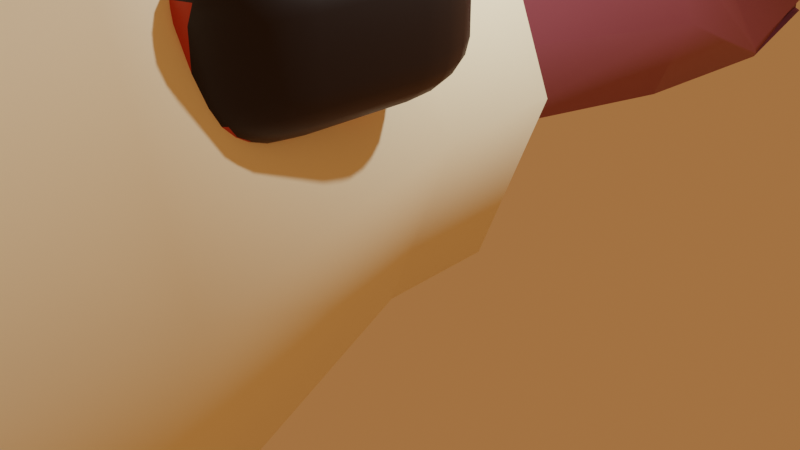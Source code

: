 # Source: bird.blend  (saved by Blender 3.4.6; exported with 4.5.12 LTS)
import bpy
from mathutils import Matrix  # noqa: F401  (used for matrix-valued properties, if any)

bpy.ops.wm.read_factory_settings(use_empty=True)
scene = bpy.context.scene
scene.name = 'Scene'

# ---- collections
col_collection = bpy.data.collections.new('Collection'); scene.collection.children.link(col_collection)

# ---- materials (node trees are filled in below, after node groups)
mat_material_002 = bpy.data.materials.new('Material.002')
mat_material_002.use_transparent_shadow = False
mat_material_001 = bpy.data.materials.new('Material.001')
mat_material_001.use_transparent_shadow = False
mat_material = bpy.data.materials.new('Material')
mat_material.use_transparent_shadow = False
mat_material_003 = bpy.data.materials.new('Material.003')
mat_material_003.use_transparent_shadow = False

# ---- material node trees
mat_material_002.use_nodes = True; mat_material_002.node_tree.nodes.clear()
_N = mat_material_002.node_tree.nodes; _L = mat_material_002.node_tree.links
n0 = _N.new('ShaderNodeBsdfPrincipled'); n0.name = 'Principled BSDF'; n0.location = (10, 300)
n0.distribution = 'GGX'
n0.subsurface_method = 'RANDOM_WALK_SKIN'
n0.inputs[0].default_value = (0.4543, 0.04036, 0.0, 1.0)
n0.inputs[3].default_value = 1.45
n0.inputs[27].default_value = (0.0, 0.0, 0.0, 1.0)
n0.inputs[28].default_value = 1.0
n1 = _N.new('ShaderNodeOutputMaterial'); n1.name = 'Material Output'; n1.location = (300, 300)
_L.new(n0.outputs[0], n1.inputs[0])
n1.is_active_output = True
mat_material_001.use_nodes = True; mat_material_001.node_tree.nodes.clear()
_N = mat_material_001.node_tree.nodes; _L = mat_material_001.node_tree.links
n0 = _N.new('ShaderNodeBsdfPrincipled'); n0.name = 'Principled BSDF'; n0.location = (10, 300)
n0.distribution = 'GGX'
n0.subsurface_method = 'RANDOM_WALK_SKIN'
n0.inputs[0].default_value = (0.0, 0.0, 0.0, 1.0)
n0.inputs[3].default_value = 1.45
n0.inputs[27].default_value = (0.0, 0.0, 0.0, 1.0)
n0.inputs[28].default_value = 1.0
n1 = _N.new('ShaderNodeOutputMaterial'); n1.name = 'Material Output'; n1.location = (300, 300)
_L.new(n0.outputs[0], n1.inputs[0])
n1.is_active_output = True
mat_material.use_nodes = True; mat_material.node_tree.nodes.clear()
_N = mat_material.node_tree.nodes; _L = mat_material.node_tree.links
n0 = _N.new('ShaderNodeBsdfPrincipled'); n0.name = 'Principled BSDF'; n0.location = (10, 300)
n0.distribution = 'GGX'
n0.subsurface_method = 'RANDOM_WALK_SKIN'
n0.inputs[0].default_value = (0.2476, 0.05926, 0.08179, 1.0)
n0.inputs[3].default_value = 1.45
n0.inputs[27].default_value = (0.0, 0.0, 0.0, 1.0)
n0.inputs[28].default_value = 1.0
n1 = _N.new('ShaderNodeOutputMaterial'); n1.name = 'Material Output'; n1.location = (300, 300)
_L.new(n0.outputs[0], n1.inputs[0])
n1.is_active_output = True
mat_material_003.use_nodes = True; mat_material_003.node_tree.nodes.clear()
_N = mat_material_003.node_tree.nodes; _L = mat_material_003.node_tree.links
n0 = _N.new('ShaderNodeBsdfPrincipled'); n0.name = 'Principled BSDF'; n0.location = (10, 300)
n0.distribution = 'GGX'
n0.subsurface_method = 'RANDOM_WALK_SKIN'
n0.inputs[0].default_value = (1.0, 0.9431, 0.6747, 1.0)
n0.inputs[3].default_value = 1.45
n0.inputs[27].default_value = (0.0, 0.0, 0.0, 1.0)
n0.inputs[28].default_value = 1.0
n1 = _N.new('ShaderNodeOutputMaterial'); n1.name = 'Material Output'; n1.location = (300, 300)
_L.new(n0.outputs[0], n1.inputs[0])
n1.is_active_output = True

# ---- world
world_world = bpy.data.worlds.new('World'); scene.world = world_world
world_world.use_nodes = True; world_world.node_tree.nodes.clear()
_N = world_world.node_tree.nodes; _L = world_world.node_tree.links
n0 = _N.new('ShaderNodeBackground'); n0.name = 'Background'; n0.location = (10, 300)
n0.inputs[0].default_value = (0.3694, 0.1383, 0.04506, 1.0)
n1 = _N.new('ShaderNodeOutputWorld'); n1.name = 'World Output'; n1.location = (300, 300)
_L.new(n0.outputs[0], n1.inputs[0])
n1.is_active_output = True
world_world.use_sun_shadow = False
world_world.sun_shadow_jitter_overblur = 0.0

# ---- cameras
cam_camera = bpy.data.cameras.new('Camera')
cam_camera.clip_end = 100.0
cam_camera.ortho_scale = 7.314

# ---- lights
light_light = bpy.data.lights.new('Light', 'POINT')
light_light.transmission_factor = 0.0
light_light.energy = 1000.0
light_light.shadow_soft_size = 0.1
light_light.shadow_maximum_resolution = 0.006
light_light.use_absolute_resolution = True

# ---- meshes
me_cylinder = bpy.data.meshes.new('Cylinder')
me_cylinder.from_pydata([(-0.0117, 0.9047, -1.124), (-0.00775, 1.126, 0.726), (0.5896, 0.392, -0.3117), (0.5936, 0.6129, 1.538), (0.8343, -0.1988, -0.3117), (0.8383, 0.02214, 1.538), (0.5896, -0.7896, -0.3117), (0.5936, -0.5687, 1.538), (-0.0117, -0.7663, -1.124), (-0.00775, -0.5454, 0.726), (-0.6025, -0.5216, -1.124), (-0.5986, -0.3006, 0.726), (-0.8472, 0.0692, -1.124), (-0.8433, 0.2902, 0.726), (-0.6025, 0.66, -1.124), (-0.5986, 0.881, 0.726), (0.2036, -0.6567, -3.147), (0.2548, -0.9416, -2.335), (0.2716, -0.9822, -2.335), (0.2548, -1.023, -2.335), (0.2036, -0.7716, -3.147), (0.163, -0.7548, -3.147), (0.1462, -0.7142, -3.147), (0.163, -0.6735, -3.147), (-0.007655, 1.81, 1.234), (1.077, 1.097, 2.095), (1.522, 0.02214, 2.095), (1.077, -1.052, 2.095), (-0.00775, -1.229, 1.283), (-1.082, -0.7844, 1.283), (-1.527, 0.2902, 1.283), (-1.082, 1.365, 1.283), (-0.06933, 2.459, 4.781), (1.59, 1.772, 4.781), (2.277, 0.1127, 4.781), (1.59, -1.546, 4.781), (-0.06933, -2.234, 4.781), (-1.728, -1.546, 4.781), (-2.416, 0.1127, 4.781), (-1.728, 1.772, 4.781), (-0.03064, 2.082, 6.268), (1.336, 1.516, 6.268), (1.902, 0.1495, 6.268), (1.336, -1.217, 6.268), (-0.03064, -1.783, 6.268), (-1.397, -1.217, 6.268), (-1.963, 0.1495, 6.268), (-1.397, 1.516, 6.268), (0.002748, 3.328, 7.532), (2.34, 2.36, 7.532), (3.309, 0.02214, 7.532), (2.34, -2.315, 7.532), (0.002748, -3.284, 7.532), (-2.335, -2.315, 7.532), (-3.303, 0.02214, 7.532), (-2.335, 2.36, 7.532), (0.002748, 3.328, 15.68), (2.34, 2.36, 15.68), (3.309, 0.02214, 15.68), (2.34, -2.315, 15.68), (0.002748, -3.284, 15.68), (-2.335, -2.315, 15.68), (-3.303, 0.02214, 15.68), (-2.335, 2.36, 15.68), (0.002748, 1.796, 19.68), (1.257, 1.276, 19.68), (1.777, 0.02214, 19.68), (1.257, -1.232, 19.68), (0.002748, -1.752, 19.68), (-1.252, -1.232, 19.68), (-1.771, 0.02214, 19.68), (-1.252, 1.276, 19.68), (0.002748, 0.5185, 21.78), (0.6421, 0.3731, 21.78), (0.9069, 0.02214, 21.78), (0.6421, -0.3288, 21.78), (0.002748, -0.4742, 21.78), (-0.6366, -0.3288, 21.78), (-0.9014, 0.02214, 21.78), (-0.6366, 0.3731, 21.78), (0.1757, 0.6265, 24.4), (0.815, 0.4812, 24.4), (1.08, 0.1302, 24.4), (0.815, -0.2208, 24.4), (0.1757, -0.3662, 24.4), (-0.4636, -0.2208, 24.4), (-0.7285, 0.1302, 24.4), (-0.4636, 0.4812, 24.4), (0.4, 1.163, 26.36), (1.58, 0.8949, 26.36), (2.068, 0.2472, 26.36), (1.58, -0.4005, 26.36), (0.4, -0.6688, 26.36), (-0.08886, 0.9778, 28.01), (-1.268, 0.2472, 26.36), (-0.7798, 0.8949, 26.36), (0.5139, 1.436, 28.91), (1.694, 1.168, 28.91), (2.182, 0.52, 28.91), (1.694, -0.1277, 28.91), (0.5139, -0.396, 28.91), (-0.6659, -0.1277, 28.91), (-1.155, 0.52, 28.91), (-0.6659, 1.168, 28.91), (-1.493, 0.2769, 2.017), (-1.048, 1.351, 2.017), (0.02629, -1.243, 2.017), (-1.048, -0.7977, 2.017), (1.556, 0.008823, 2.829), (1.111, -1.066, 2.829), (0.02634, 1.797, 1.993), (1.111, 1.083, 2.829), (13.69, 3.257, 8.267), (13.03, 4.845, 8.267), (-13.41, 4.616, 9.065), (-13.88, 3.486, 9.065), (13.69, 3.257, 13.8), (13.03, 4.845, 13.8), (-13.41, 4.616, 13.0), (-13.88, 3.486, 13.0), (16.93, 4.985, 9.414), (16.54, 5.914, 9.414), (-16.88, 5.78, 9.881), (-17.15, 5.119, 9.881), (16.93, 4.985, 12.65), (16.54, 5.914, 12.65), (-16.88, 5.78, 12.19), (-17.15, 5.119, 12.19), (19.66, 6.426, 10.34), (19.49, 6.824, 10.34), (-19.8, 6.766, 10.54), (-19.91, 6.484, 10.54), (19.66, 6.426, 11.73), (19.49, 6.824, 11.73), (-19.8, 6.766, 11.53), (-19.91, 6.484, 11.53), (-1.967, 0.4468, 3.764), (-1.967, 0.6893, 4.207), (-2.239, 0.6893, 3.764), (-1.967, 0.4587, 3.901), (-1.967, 0.4931, 4.024), (-2.051, 0.4587, 3.764), (-2.054, 0.4727, 3.905), (-2.051, 0.5052, 4.018), (-2.127, 0.4931, 3.764), (-2.123, 0.5054, 3.9), (-2.111, 0.5284, 3.998), (-2.051, 0.6893, 4.185), (-2.127, 0.6893, 4.122), (-1.967, 0.6144, 4.185), (-2.054, 0.6124, 4.16), (-2.123, 0.6149, 4.1), (-1.967, 0.5468, 4.122), (-2.051, 0.55, 4.1), (-2.111, 0.561, 4.058), (-2.225, 0.6144, 3.764), (-2.187, 0.5468, 3.764), (-2.225, 0.6893, 3.901), (-2.21, 0.6119, 3.904), (-2.173, 0.5501, 3.9), (-2.187, 0.6893, 4.024), (-2.173, 0.6147, 4.019), (-2.147, 0.561, 3.998), (-1.967, 0.9758, 4.207), (-1.967, 1.218, 3.764), (-2.239, 0.9758, 3.764), (-1.967, 1.051, 4.185), (-1.967, 1.118, 4.122), (-2.051, 0.9758, 4.185), (-2.054, 1.053, 4.16), (-2.051, 1.115, 4.1), (-2.127, 0.9758, 4.122), (-2.123, 1.05, 4.1), (-2.111, 1.104, 4.058), (-2.051, 1.206, 3.764), (-2.127, 1.172, 3.764), (-1.967, 1.206, 3.901), (-2.054, 1.192, 3.904), (-2.123, 1.16, 3.9), (-1.967, 1.172, 4.024), (-2.051, 1.16, 4.019), (-2.111, 1.137, 3.998), (-2.225, 0.9758, 3.901), (-2.187, 0.9758, 4.024), (-2.225, 1.051, 3.764), (-2.21, 1.053, 3.905), (-2.173, 1.05, 4.018), (-2.187, 1.118, 3.764), (-2.173, 1.115, 3.9), (-2.147, 1.104, 3.998), (-1.967, 0.4468, 3.241), (-2.239, 0.6893, 3.241), (-1.967, 0.6893, 2.798), (-2.051, 0.4587, 3.241), (-2.127, 0.4931, 3.241), (-1.967, 0.4587, 3.104), (-2.054, 0.4727, 3.1), (-2.123, 0.5052, 3.105), (-1.967, 0.4931, 2.98), (-2.051, 0.5054, 2.986), (-2.111, 0.5284, 3.006), (-2.225, 0.6893, 3.104), (-2.187, 0.6893, 2.98), (-2.225, 0.6144, 3.241), (-2.21, 0.6124, 3.099), (-2.173, 0.6149, 2.986), (-2.187, 0.5468, 3.241), (-2.173, 0.55, 3.104), (-2.147, 0.561, 3.006), (-1.967, 0.6144, 2.819), (-1.967, 0.5468, 2.882), (-2.051, 0.6893, 2.819), (-2.054, 0.6119, 2.845), (-2.051, 0.5501, 2.904), (-2.127, 0.6893, 2.882), (-2.123, 0.6147, 2.905), (-2.111, 0.561, 2.947), (-1.967, 1.218, 3.241), (-1.967, 0.9758, 2.798), (-2.239, 0.9758, 3.241), (-1.967, 1.206, 3.104), (-1.967, 1.172, 2.98), (-2.051, 1.206, 3.241), (-2.054, 1.192, 3.099), (-2.051, 1.16, 2.986), (-2.127, 1.172, 3.241), (-2.123, 1.16, 3.104), (-2.111, 1.137, 3.006), (-2.051, 0.9758, 2.819), (-2.127, 0.9758, 2.882), (-1.967, 1.051, 2.819), (-2.054, 1.053, 2.845), (-2.123, 1.05, 2.904), (-1.967, 1.118, 2.882), (-2.051, 1.115, 2.905), (-2.111, 1.104, 2.947), (-2.225, 1.051, 3.241), (-2.187, 1.118, 3.241), (-2.225, 0.9758, 3.104), (-2.21, 1.053, 3.1), (-2.173, 1.115, 3.105), (-2.187, 0.9758, 2.98), (-2.173, 1.05, 2.986), (-2.147, 1.104, 3.006), (-1.647, 0.4468, 3.764), (-1.376, 0.6893, 3.764), (-1.647, 0.6893, 4.207), (-1.563, 0.4587, 3.764), (-1.488, 0.4931, 3.764), (-1.647, 0.4587, 3.901), (-1.56, 0.4727, 3.904), (-1.491, 0.5052, 3.9), (-1.647, 0.4931, 4.024), (-1.564, 0.5054, 4.019), (-1.503, 0.5284, 3.998), (-1.389, 0.6893, 3.901), (-1.428, 0.6893, 4.024), (-1.389, 0.6144, 3.764), (-1.405, 0.6124, 3.905), (-1.441, 0.6149, 4.018), (-1.428, 0.5468, 3.764), (-1.441, 0.55, 3.9), (-1.467, 0.561, 3.998), (-1.647, 0.6144, 4.185), (-1.647, 0.5468, 4.122), (-1.563, 0.6893, 4.185), (-1.561, 0.6119, 4.16), (-1.564, 0.5501, 4.1), (-1.488, 0.6893, 4.122), (-1.491, 0.6147, 4.1), (-1.503, 0.561, 4.058), (-1.647, 1.218, 3.764), (-1.647, 0.9758, 4.207), (-1.376, 0.9758, 3.764), (-1.647, 1.206, 3.901), (-1.647, 1.172, 4.024), (-1.563, 1.206, 3.764), (-1.561, 1.192, 3.905), (-1.564, 1.16, 4.018), (-1.488, 1.172, 3.764), (-1.491, 1.16, 3.9), (-1.503, 1.137, 3.998), (-1.563, 0.9758, 4.185), (-1.488, 0.9758, 4.122), (-1.647, 1.051, 4.185), (-1.56, 1.053, 4.16), (-1.491, 1.05, 4.1), (-1.647, 1.118, 4.122), (-1.564, 1.115, 4.1), (-1.503, 1.104, 4.058), (-1.389, 1.051, 3.764), (-1.428, 1.118, 3.764), (-1.389, 0.9758, 3.901), (-1.405, 1.053, 3.904), (-1.441, 1.115, 3.9), (-1.428, 0.9758, 4.024), (-1.441, 1.05, 4.019), (-1.467, 1.104, 3.998), (-1.647, 0.4468, 3.241), (-1.647, 0.6893, 2.798), (-1.376, 0.6893, 3.241), (-1.647, 0.4587, 3.104), (-1.647, 0.4931, 2.98), (-1.563, 0.4587, 3.241), (-1.561, 0.4727, 3.099), (-1.564, 0.5052, 2.986), (-1.488, 0.4931, 3.241), (-1.491, 0.5054, 3.104), (-1.503, 0.5284, 3.006), (-1.563, 0.6893, 2.819), (-1.488, 0.6893, 2.882), (-1.647, 0.6144, 2.819), (-1.56, 0.6124, 2.845), (-1.491, 0.6149, 2.904), (-1.647, 0.5468, 2.882), (-1.564, 0.55, 2.905), (-1.503, 0.561, 2.947), (-1.389, 0.6144, 3.241), (-1.428, 0.5468, 3.241), (-1.389, 0.6893, 3.104), (-1.405, 0.6119, 3.1), (-1.441, 0.5501, 3.105), (-1.428, 0.6893, 2.98), (-1.441, 0.6147, 2.986), (-1.467, 0.561, 3.006), (-1.647, 1.218, 3.241), (-1.376, 0.9758, 3.241), (-1.647, 0.9758, 2.798), (-1.563, 1.206, 3.241), (-1.488, 1.172, 3.241), (-1.647, 1.206, 3.104), (-1.56, 1.192, 3.1), (-1.491, 1.16, 3.105), (-1.647, 1.172, 2.98), (-1.564, 1.16, 2.986), (-1.503, 1.137, 3.006), (-1.389, 0.9758, 3.104), (-1.428, 0.9758, 2.98), (-1.389, 1.051, 3.241), (-1.405, 1.053, 3.099), (-1.441, 1.05, 2.986), (-1.428, 1.118, 3.241), (-1.441, 1.115, 3.104), (-1.467, 1.104, 3.006), (-1.647, 1.051, 2.819), (-1.647, 1.118, 2.882), (-1.563, 0.9758, 2.819), (-1.561, 1.053, 2.845), (-1.564, 1.115, 2.904), (-1.488, 0.9758, 2.882), (-1.491, 1.05, 2.905), (-1.503, 1.104, 2.947), (1.464, 0.4285, 4.035), (1.464, 0.671, 4.478), (1.193, 0.671, 4.035), (1.464, 0.4403, 4.172), (1.464, 0.4748, 4.295), (1.38, 0.4403, 4.035), (1.378, 0.4544, 4.176), (1.381, 0.4869, 4.289), (1.305, 0.4748, 4.035), (1.308, 0.4871, 4.171), (1.321, 0.5101, 4.269), (1.38, 0.671, 4.456), (1.305, 0.671, 4.393), (1.464, 0.596, 4.456), (1.378, 0.594, 4.431), (1.308, 0.5965, 4.371), (1.464, 0.5285, 4.393), (1.381, 0.5316, 4.371), (1.321, 0.5427, 4.329), (1.206, 0.596, 4.035), (1.245, 0.5285, 4.035), (1.206, 0.671, 4.172), (1.222, 0.5936, 4.176), (1.258, 0.5317, 4.171), (1.245, 0.671, 4.295), (1.258, 0.5963, 4.29), (1.284, 0.5427, 4.269), (1.464, 0.9575, 4.478), (1.464, 1.2, 4.035), (1.193, 0.9575, 4.035), (1.464, 1.032, 4.456), (1.464, 1.1, 4.393), (1.38, 0.9575, 4.456), (1.378, 1.035, 4.431), (1.381, 1.097, 4.371), (1.305, 0.9575, 4.393), (1.308, 1.032, 4.371), (1.321, 1.086, 4.329), (1.38, 1.188, 4.035), (1.305, 1.154, 4.035), (1.464, 1.188, 4.172), (1.378, 1.174, 4.176), (1.308, 1.142, 4.171), (1.464, 1.154, 4.295), (1.381, 1.141, 4.29), (1.321, 1.118, 4.269), (1.206, 0.9575, 4.172), (1.245, 0.9575, 4.295), (1.206, 1.032, 4.035), (1.222, 1.034, 4.176), (1.258, 1.032, 4.289), (1.245, 1.1, 4.035), (1.258, 1.097, 4.171), (1.284, 1.086, 4.269), (1.464, 0.4285, 3.512), (1.193, 0.671, 3.512), (1.464, 0.671, 3.069), (1.38, 0.4403, 3.512), (1.305, 0.4748, 3.512), (1.464, 0.4403, 3.375), (1.378, 0.4544, 3.371), (1.308, 0.4869, 3.376), (1.464, 0.4748, 3.251), (1.381, 0.4871, 3.257), (1.321, 0.5101, 3.277), (1.206, 0.671, 3.375), (1.245, 0.671, 3.251), (1.206, 0.596, 3.512), (1.222, 0.594, 3.37), (1.258, 0.5965, 3.257), (1.245, 0.5285, 3.512), (1.258, 0.5316, 3.375), (1.284, 0.5427, 3.277), (1.464, 0.596, 3.09), (1.464, 0.5285, 3.153), (1.38, 0.671, 3.09), (1.378, 0.5936, 3.116), (1.381, 0.5317, 3.175), (1.305, 0.671, 3.153), (1.308, 0.5963, 3.176), (1.321, 0.5427, 3.218), (1.464, 1.2, 3.512), (1.464, 0.9575, 3.069), (1.193, 0.9575, 3.512), (1.464, 1.188, 3.375), (1.464, 1.154, 3.251), (1.38, 1.188, 3.512), (1.378, 1.174, 3.37), (1.381, 1.142, 3.257), (1.305, 1.154, 3.512), (1.308, 1.141, 3.375), (1.321, 1.118, 3.277), (1.38, 0.9575, 3.09), (1.305, 0.9575, 3.153), (1.464, 1.032, 3.09), (1.378, 1.034, 3.116), (1.308, 1.032, 3.175), (1.464, 1.1, 3.153), (1.381, 1.097, 3.176), (1.321, 1.086, 3.218), (1.206, 1.032, 3.512), (1.245, 1.1, 3.512), (1.206, 0.9575, 3.375), (1.222, 1.035, 3.371), (1.258, 1.097, 3.376), (1.245, 0.9575, 3.251), (1.258, 1.032, 3.257), (1.284, 1.086, 3.277), (1.785, 0.4285, 4.035), (2.056, 0.671, 4.035), (1.785, 0.671, 4.478), (1.868, 0.4403, 4.035), (1.944, 0.4748, 4.035), (1.785, 0.4403, 4.172), (1.871, 0.4544, 4.176), (1.94, 0.4869, 4.171), (1.785, 0.4748, 4.295), (1.868, 0.4871, 4.29), (1.928, 0.5101, 4.269), (2.043, 0.671, 4.172), (2.004, 0.671, 4.295), (2.043, 0.596, 4.035), (2.027, 0.594, 4.176), (1.991, 0.5965, 4.289), (2.004, 0.5285, 4.035), (1.99, 0.5316, 4.171), (1.965, 0.5427, 4.269), (1.785, 0.596, 4.456), (1.785, 0.5285, 4.393), (1.868, 0.671, 4.456), (1.871, 0.5936, 4.431), (1.868, 0.5317, 4.371), (1.944, 0.671, 4.393), (1.941, 0.5963, 4.371), (1.928, 0.5427, 4.329), (1.785, 1.2, 4.035), (1.785, 0.9575, 4.478), (2.056, 0.9575, 4.035), (1.785, 1.188, 4.172), (1.785, 1.154, 4.295), (1.868, 1.188, 4.035), (1.871, 1.174, 4.176), (1.868, 1.142, 4.289), (1.944, 1.154, 4.035), (1.941, 1.141, 4.171), (1.928, 1.118, 4.269), (1.868, 0.9575, 4.456), (1.944, 0.9575, 4.393), (1.785, 1.032, 4.456), (1.871, 1.034, 4.431), (1.94, 1.032, 4.371), (1.785, 1.1, 4.393), (1.868, 1.097, 4.371), (1.928, 1.086, 4.329), (2.043, 1.032, 4.035), (2.004, 1.1, 4.035), (2.043, 0.9575, 4.172), (2.027, 1.035, 4.176), (1.991, 1.097, 4.171), (2.004, 0.9575, 4.295), (1.99, 1.032, 4.29), (1.965, 1.086, 4.269), (1.785, 0.4285, 3.512), (1.785, 0.671, 3.069), (2.056, 0.671, 3.512), (1.785, 0.4403, 3.375), (1.785, 0.4748, 3.251), (1.868, 0.4403, 3.512), (1.871, 0.4544, 3.37), (1.868, 0.4869, 3.257), (1.944, 0.4748, 3.512), (1.941, 0.4871, 3.375), (1.928, 0.5101, 3.277), (1.868, 0.671, 3.09), (1.944, 0.671, 3.153), (1.785, 0.596, 3.09), (1.871, 0.594, 3.116), (1.94, 0.5965, 3.175), (1.785, 0.5285, 3.153), (1.868, 0.5316, 3.176), (1.928, 0.5427, 3.218), (2.043, 0.596, 3.512), (2.004, 0.5285, 3.512), (2.043, 0.671, 3.375), (2.027, 0.5936, 3.371), (1.991, 0.5317, 3.376), (2.004, 0.671, 3.251), (1.99, 0.5963, 3.257), (1.965, 0.5427, 3.277), (1.785, 1.2, 3.512), (2.056, 0.9575, 3.512), (1.785, 0.9575, 3.069), (1.868, 1.188, 3.512), (1.944, 1.154, 3.512), (1.785, 1.188, 3.375), (1.871, 1.174, 3.371), (1.94, 1.142, 3.376), (1.785, 1.154, 3.251), (1.868, 1.141, 3.257), (1.928, 1.118, 3.277), (2.043, 0.9575, 3.375), (2.004, 0.9575, 3.251), (2.043, 1.032, 3.512), (2.027, 1.034, 3.37), (1.991, 1.032, 3.257), (2.004, 1.1, 3.512), (1.99, 1.097, 3.375), (1.965, 1.086, 3.277), (1.785, 1.032, 3.09), (1.785, 1.1, 3.153), (1.868, 0.9575, 3.09), (1.871, 1.035, 3.116), (1.868, 1.097, 3.175), (1.944, 0.9575, 3.153), (1.941, 1.032, 3.176), (1.928, 1.086, 3.218)], [], [(0, 1, 3, 2), (2, 3, 5, 4), (4, 5, 7, 6), (6, 7, 9, 8), (8, 9, 11, 10), (10, 11, 13, 12), (9, 7, 27, 28), (12, 13, 15, 14), (14, 15, 1, 0), (8, 10, 21, 20), (16, 17, 18, 19, 20, 21, 22, 23), (14, 0, 16, 23), (0, 2, 17, 16), (4, 6, 19, 18), (10, 12, 22, 21), (6, 8, 20, 19), (12, 14, 23, 22), (2, 4, 18, 17), (105, 104, 38, 39), (15, 13, 30, 31), (5, 3, 25, 26), (11, 9, 28, 29), (1, 15, 31, 24), (3, 1, 24, 25), (7, 5, 26, 27), (13, 11, 29, 30), (32, 39, 47, 40), (107, 106, 36, 37), (109, 108, 34, 35), (111, 110, 32, 33), (110, 105, 39, 32), (104, 107, 37, 38), (106, 109, 35, 36), (108, 111, 33, 34), (46, 45, 53, 54), (38, 37, 45, 46), (36, 35, 43, 44), (34, 33, 41, 42), (39, 38, 46, 47), (37, 36, 44, 45), (35, 34, 42, 43), (33, 32, 40, 41), (49, 57, 117, 113), (44, 43, 51, 52), (42, 41, 49, 50), (47, 46, 54, 55), (45, 44, 52, 53), (43, 42, 50, 51), (41, 40, 48, 49), (40, 47, 55, 48), (60, 59, 67, 68), (53, 52, 60, 61), (51, 50, 58, 59), (49, 48, 56, 57), (48, 55, 63, 56), (54, 53, 61, 62), (52, 51, 59, 60), (62, 63, 118, 119), (71, 70, 78, 79), (58, 57, 65, 66), (63, 62, 70, 71), (61, 60, 68, 69), (59, 58, 66, 67), (57, 56, 64, 65), (56, 63, 71, 64), (62, 61, 69, 70), (73, 72, 80, 81), (69, 68, 76, 77), (67, 66, 74, 75), (65, 64, 72, 73), (64, 71, 79, 72), (70, 69, 77, 78), (68, 67, 75, 76), (66, 65, 73, 74), (72, 79, 87, 80), (78, 77, 85, 86), (76, 75, 83, 84), (74, 73, 81, 82), (79, 78, 86, 87), (77, 76, 84, 85), (75, 74, 82, 83), (84, 83, 91, 92), (82, 81, 89, 90), (87, 86, 94, 95), (85, 84, 92, 93), (83, 82, 90, 91), (81, 80, 88, 89), (80, 87, 95, 88), (86, 85, 93, 94), (88, 95, 103, 96), (94, 93, 101, 102), (92, 91, 99, 100), (90, 89, 97, 98), (95, 94, 102, 103), (93, 92, 100, 101), (91, 90, 98, 99), (89, 88, 96, 97), (26, 25, 111, 108), (28, 27, 109, 106), (30, 29, 107, 104), (24, 31, 105, 110), (25, 24, 110, 111), (27, 26, 108, 109), (29, 28, 106, 107), (31, 30, 104, 105), (119, 118, 126, 127), (118, 114, 122, 126), (63, 55, 114, 118), (50, 49, 113, 112), (58, 50, 112, 116), (55, 54, 115, 114), (57, 58, 116, 117), (54, 62, 119, 115), (121, 125, 133, 129), (120, 121, 129, 128), (114, 115, 123, 122), (116, 112, 120, 124), (115, 119, 127, 123), (117, 116, 124, 125), (112, 113, 121, 120), (113, 117, 125, 121), (130, 131, 135, 134), (128, 129, 133, 132), (126, 122, 130, 134), (127, 126, 134, 135), (122, 123, 131, 130), (124, 120, 128, 132), (123, 127, 135, 131), (125, 124, 132, 133), (246, 272, 163, 137), (300, 326, 273, 245), (325, 217, 164, 271), (138, 165, 219, 191), (192, 218, 327, 299), (136, 139, 142, 141), (139, 140, 143, 142), (140, 152, 153, 143), (141, 142, 145, 144), (142, 143, 146, 145), (143, 153, 154, 146), (137, 147, 150, 149), (147, 148, 151, 150), (148, 160, 161, 151), (149, 150, 153, 152), (150, 151, 154, 153), (151, 161, 162, 154), (138, 155, 158, 157), (155, 156, 159, 158), (156, 144, 145, 159), (157, 158, 161, 160), (158, 159, 162, 161), (159, 145, 146, 162), (146, 154, 162), (163, 166, 169, 168), (166, 167, 170, 169), (167, 179, 180, 170), (168, 169, 172, 171), (169, 170, 173, 172), (170, 180, 181, 173), (164, 174, 177, 176), (174, 175, 178, 177), (175, 187, 188, 178), (176, 177, 180, 179), (177, 178, 181, 180), (178, 188, 189, 181), (165, 182, 185, 184), (182, 183, 186, 185), (183, 171, 172, 186), (184, 185, 188, 187), (185, 186, 189, 188), (186, 172, 173, 189), (173, 181, 189), (190, 193, 196, 195), (193, 194, 197, 196), (194, 206, 207, 197), (195, 196, 199, 198), (196, 197, 200, 199), (197, 207, 208, 200), (191, 201, 204, 203), (201, 202, 205, 204), (202, 214, 215, 205), (203, 204, 207, 206), (204, 205, 208, 207), (205, 215, 216, 208), (192, 209, 212, 211), (209, 210, 213, 212), (210, 198, 199, 213), (211, 212, 215, 214), (212, 213, 216, 215), (213, 199, 200, 216), (200, 208, 216), (217, 220, 223, 222), (220, 221, 224, 223), (221, 233, 234, 224), (222, 223, 226, 225), (223, 224, 227, 226), (224, 234, 235, 227), (218, 228, 231, 230), (228, 229, 232, 231), (229, 241, 242, 232), (230, 231, 234, 233), (231, 232, 235, 234), (232, 242, 243, 235), (219, 236, 239, 238), (236, 237, 240, 239), (237, 225, 226, 240), (238, 239, 242, 241), (239, 240, 243, 242), (240, 226, 227, 243), (227, 235, 243), (244, 247, 250, 249), (247, 248, 251, 250), (248, 260, 261, 251), (249, 250, 253, 252), (250, 251, 254, 253), (251, 261, 262, 254), (245, 255, 258, 257), (255, 256, 259, 258), (256, 268, 269, 259), (257, 258, 261, 260), (258, 259, 262, 261), (259, 269, 270, 262), (246, 263, 266, 265), (263, 264, 267, 266), (264, 252, 253, 267), (265, 266, 269, 268), (266, 267, 270, 269), (267, 253, 254, 270), (254, 262, 270), (271, 274, 277, 276), (274, 275, 278, 277), (275, 287, 288, 278), (276, 277, 280, 279), (277, 278, 281, 280), (278, 288, 289, 281), (272, 282, 285, 284), (282, 283, 286, 285), (283, 295, 296, 286), (284, 285, 288, 287), (285, 286, 289, 288), (286, 296, 297, 289), (273, 290, 293, 292), (290, 291, 294, 293), (291, 279, 280, 294), (292, 293, 296, 295), (293, 294, 297, 296), (294, 280, 281, 297), (281, 289, 297), (298, 301, 304, 303), (301, 302, 305, 304), (302, 314, 315, 305), (303, 304, 307, 306), (304, 305, 308, 307), (305, 315, 316, 308), (299, 309, 312, 311), (309, 310, 313, 312), (310, 322, 323, 313), (311, 312, 315, 314), (312, 313, 316, 315), (313, 323, 324, 316), (300, 317, 320, 319), (317, 318, 321, 320), (318, 306, 307, 321), (319, 320, 323, 322), (320, 321, 324, 323), (321, 307, 308, 324), (308, 316, 324), (325, 328, 331, 330), (328, 329, 332, 331), (329, 341, 342, 332), (330, 331, 334, 333), (331, 332, 335, 334), (332, 342, 343, 335), (326, 336, 339, 338), (336, 337, 340, 339), (337, 349, 350, 340), (338, 339, 342, 341), (339, 340, 343, 342), (340, 350, 351, 343), (327, 344, 347, 346), (344, 345, 348, 347), (345, 333, 334, 348), (346, 347, 350, 349), (347, 348, 351, 350), (348, 334, 335, 351), (335, 343, 351), (190, 136, 141, 193), (193, 141, 144, 194), (194, 144, 156, 206), (206, 156, 155, 203), (203, 155, 138, 191), (137, 163, 168, 147), (147, 168, 171, 148), (148, 171, 183, 160), (160, 183, 182, 157), (157, 182, 165, 138), (164, 217, 222, 174), (174, 222, 225, 175), (175, 225, 237, 187), (187, 237, 236, 184), (184, 236, 219, 165), (218, 192, 211, 228), (228, 211, 214, 229), (229, 214, 202, 241), (241, 202, 201, 238), (238, 201, 191, 219), (298, 190, 195, 301), (301, 195, 198, 302), (302, 198, 210, 314), (314, 210, 209, 311), (311, 209, 192, 299), (217, 325, 330, 220), (220, 330, 333, 221), (221, 333, 345, 233), (233, 345, 344, 230), (230, 344, 327, 218), (326, 300, 319, 336), (336, 319, 322, 337), (337, 322, 310, 349), (349, 310, 309, 346), (346, 309, 299, 327), (244, 298, 303, 247), (247, 303, 306, 248), (248, 306, 318, 260), (260, 318, 317, 257), (257, 317, 300, 245), (325, 271, 276, 328), (328, 276, 279, 329), (329, 279, 291, 341), (341, 291, 290, 338), (338, 290, 273, 326), (272, 246, 265, 282), (282, 265, 268, 283), (283, 268, 256, 295), (295, 256, 255, 292), (292, 255, 245, 273), (136, 244, 249, 139), (139, 249, 252, 140), (140, 252, 264, 152), (152, 264, 263, 149), (149, 263, 246, 137), (271, 164, 176, 274), (274, 176, 179, 275), (275, 179, 167, 287), (287, 167, 166, 284), (284, 166, 163, 272), (190, 298, 244, 136), (462, 488, 379, 353), (516, 542, 489, 461), (541, 433, 380, 487), (354, 381, 435, 407), (408, 434, 543, 515), (352, 355, 358, 357), (355, 356, 359, 358), (356, 368, 369, 359), (357, 358, 361, 360), (358, 359, 362, 361), (359, 369, 370, 362), (353, 363, 366, 365), (363, 364, 367, 366), (364, 376, 377, 367), (365, 366, 369, 368), (366, 367, 370, 369), (367, 377, 378, 370), (354, 371, 374, 373), (371, 372, 375, 374), (372, 360, 361, 375), (373, 374, 377, 376), (374, 375, 378, 377), (375, 361, 362, 378), (362, 370, 378), (379, 382, 385, 384), (382, 383, 386, 385), (383, 395, 396, 386), (384, 385, 388, 387), (385, 386, 389, 388), (386, 396, 397, 389), (380, 390, 393, 392), (390, 391, 394, 393), (391, 403, 404, 394), (392, 393, 396, 395), (393, 394, 397, 396), (394, 404, 405, 397), (381, 398, 401, 400), (398, 399, 402, 401), (399, 387, 388, 402), (400, 401, 404, 403), (401, 402, 405, 404), (402, 388, 389, 405), (389, 397, 405), (406, 409, 412, 411), (409, 410, 413, 412), (410, 422, 423, 413), (411, 412, 415, 414), (412, 413, 416, 415), (413, 423, 424, 416), (407, 417, 420, 419), (417, 418, 421, 420), (418, 430, 431, 421), (419, 420, 423, 422), (420, 421, 424, 423), (421, 431, 432, 424), (408, 425, 428, 427), (425, 426, 429, 428), (426, 414, 415, 429), (427, 428, 431, 430), (428, 429, 432, 431), (429, 415, 416, 432), (416, 424, 432), (433, 436, 439, 438), (436, 437, 440, 439), (437, 449, 450, 440), (438, 439, 442, 441), (439, 440, 443, 442), (440, 450, 451, 443), (434, 444, 447, 446), (444, 445, 448, 447), (445, 457, 458, 448), (446, 447, 450, 449), (447, 448, 451, 450), (448, 458, 459, 451), (435, 452, 455, 454), (452, 453, 456, 455), (453, 441, 442, 456), (454, 455, 458, 457), (455, 456, 459, 458), (456, 442, 443, 459), (443, 451, 459), (460, 463, 466, 465), (463, 464, 467, 466), (464, 476, 477, 467), (465, 466, 469, 468), (466, 467, 470, 469), (467, 477, 478, 470), (461, 471, 474, 473), (471, 472, 475, 474), (472, 484, 485, 475), (473, 474, 477, 476), (474, 475, 478, 477), (475, 485, 486, 478), (462, 479, 482, 481), (479, 480, 483, 482), (480, 468, 469, 483), (481, 482, 485, 484), (482, 483, 486, 485), (483, 469, 470, 486), (470, 478, 486), (487, 490, 493, 492), (490, 491, 494, 493), (491, 503, 504, 494), (492, 493, 496, 495), (493, 494, 497, 496), (494, 504, 505, 497), (488, 498, 501, 500), (498, 499, 502, 501), (499, 511, 512, 502), (500, 501, 504, 503), (501, 502, 505, 504), (502, 512, 513, 505), (489, 506, 509, 508), (506, 507, 510, 509), (507, 495, 496, 510), (508, 509, 512, 511), (509, 510, 513, 512), (510, 496, 497, 513), (497, 505, 513), (514, 517, 520, 519), (517, 518, 521, 520), (518, 530, 531, 521), (519, 520, 523, 522), (520, 521, 524, 523), (521, 531, 532, 524), (515, 525, 528, 527), (525, 526, 529, 528), (526, 538, 539, 529), (527, 528, 531, 530), (528, 529, 532, 531), (529, 539, 540, 532), (516, 533, 536, 535), (533, 534, 537, 536), (534, 522, 523, 537), (535, 536, 539, 538), (536, 537, 540, 539), (537, 523, 524, 540), (524, 532, 540), (541, 544, 547, 546), (544, 545, 548, 547), (545, 557, 558, 548), (546, 547, 550, 549), (547, 548, 551, 550), (548, 558, 559, 551), (542, 552, 555, 554), (552, 553, 556, 555), (553, 565, 566, 556), (554, 555, 558, 557), (555, 556, 559, 558), (556, 566, 567, 559), (543, 560, 563, 562), (560, 561, 564, 563), (561, 549, 550, 564), (562, 563, 566, 565), (563, 564, 567, 566), (564, 550, 551, 567), (551, 559, 567), (406, 352, 357, 409), (409, 357, 360, 410), (410, 360, 372, 422), (422, 372, 371, 419), (419, 371, 354, 407), (353, 379, 384, 363), (363, 384, 387, 364), (364, 387, 399, 376), (376, 399, 398, 373), (373, 398, 381, 354), (380, 433, 438, 390), (390, 438, 441, 391), (391, 441, 453, 403), (403, 453, 452, 400), (400, 452, 435, 381), (434, 408, 427, 444), (444, 427, 430, 445), (445, 430, 418, 457), (457, 418, 417, 454), (454, 417, 407, 435), (514, 406, 411, 517), (517, 411, 414, 518), (518, 414, 426, 530), (530, 426, 425, 527), (527, 425, 408, 515), (433, 541, 546, 436), (436, 546, 549, 437), (437, 549, 561, 449), (449, 561, 560, 446), (446, 560, 543, 434), (542, 516, 535, 552), (552, 535, 538, 553), (553, 538, 526, 565), (565, 526, 525, 562), (562, 525, 515, 543), (460, 514, 519, 463), (463, 519, 522, 464), (464, 522, 534, 476), (476, 534, 533, 473), (473, 533, 516, 461), (541, 487, 492, 544), (544, 492, 495, 545), (545, 495, 507, 557), (557, 507, 506, 554), (554, 506, 489, 542), (488, 462, 481, 498), (498, 481, 484, 499), (499, 484, 472, 511), (511, 472, 471, 508), (508, 471, 461, 489), (352, 460, 465, 355), (355, 465, 468, 356), (356, 468, 480, 368), (368, 480, 479, 365), (365, 479, 462, 353), (487, 380, 392, 490), (490, 392, 395, 491), (491, 395, 383, 503), (503, 383, 382, 500), (500, 382, 379, 488), (406, 514, 460, 352)])
me_cylinder.polygons.foreach_set('use_smooth', [True] * 565)
me_cylinder.polygons.foreach_set('material_index', [2, 2, 2, 2, 2, 2, 3, 2, 2, 2, 2, 2, 2, 2, 2, 2, 2, 2, 3, 3, 3, 3, 3, 3, 3, 3, 3, 3, 3, 3, 3, 3, 3, 3, 3, 3, 3, 3, 3, 3, 3, 3, 3, 3, 3, 3, 3, 3, 3, 3, 3, 3, 3, 3, 3, 3, 3, 3, 3, 3, 3, 3, 3, 3, 3, 3, 3, 3, 3, 3, 3, 3, 3, 3, 3, 3, 3, 3, 3, 3, 3, 3, 3, 3, 3, 3, 3, 3, 3, 3, 3, 3, 3, 3, 3, 3, 3, 3, 3, 3, 3, 3, 3, 3, 3, 3, 3, 3, 3, 3, 3, 3, 3, 3, 3, 3, 3, 3, 3, 3, 3, 3, 3, 3, 3, 3, 3, 3, 3, 0, 0, 1, 1, 1, 1, 0, 0, 1, 1, 1, 0, 1, 1, 0, 1, 1, 1, 1, 1, 1, 1, 1, 1, 1, 1, 1, 1, 1, 1, 1, 1, 1, 1, 1, 1, 1, 1, 1, 1, 1, 1, 1, 1, 1, 1, 1, 1, 1, 1, 1, 1, 1, 1, 1, 1, 1, 1, 1, 1, 1, 1, 1, 1, 1, 1, 1, 1, 1, 1, 1, 1, 1, 1, 1, 1, 1, 1, 1, 1, 1, 0, 0, 0, 0, 0, 0, 0, 0, 0, 0, 0, 0, 0, 0, 0, 0, 0, 0, 0, 0, 0, 0, 0, 0, 0, 0, 0, 0, 0, 0, 0, 0, 0, 0, 0, 0, 0, 0, 0, 0, 0, 0, 0, 0, 0, 0, 0, 0, 0, 0, 0, 0, 0, 0, 0, 0, 0, 1, 1, 0, 1, 1, 1, 0, 0, 0, 0, 0, 1, 1, 1, 1, 1, 1, 1, 1, 1, 1, 1, 1, 1, 1, 1, 1, 1, 1, 1, 1, 1, 1, 1, 1, 1, 1, 1, 1, 0, 0, 0, 1, 1, 1, 1, 1, 1, 1, 0, 0, 0, 0, 1, 0, 0, 0, 0, 0, 1, 0, 0, 0, 0, 0, 0, 0, 0, 0, 0, 0, 0, 0, 0, 1, 0, 0, 0, 0, 0, 0, 1, 1, 0, 1, 0, 0, 0, 0, 0, 0, 0, 0, 0, 0, 0, 0, 0, 0, 0, 0, 0, 0, 0, 0, 0, 0, 0, 0, 0, 0, 0, 0, 0, 0, 0, 0, 0, 0, 0, 0, 0, 0, 0, 0, 0, 0, 0, 0, 0, 0, 0, 0, 0, 0, 0, 0, 0, 0, 0, 0, 0, 1, 1, 1, 1, 1, 1, 1, 1, 0, 1, 1, 0, 0, 0, 0, 0, 0, 1, 1, 0, 1, 1, 0, 1, 1, 1, 1, 1, 1, 1, 1, 0, 0, 0, 1, 0, 0, 1, 1, 1, 1, 1, 1, 1, 0, 1, 1, 1, 1, 1, 1, 1, 1, 1, 1, 1, 1, 1, 1, 1, 1, 1, 1, 1, 1, 1, 1, 1, 1, 1, 1, 1, 1, 1, 1, 1, 1, 1, 1, 1, 1, 1, 1, 1, 1, 1, 1, 1, 1, 1, 1, 1, 1, 1, 1, 0, 0, 0, 0, 0, 0, 0, 0, 0, 0, 1, 0, 0, 0, 0, 1, 1, 0, 0, 0, 0, 1, 1, 1, 1, 1, 1, 1, 1, 1, 1, 1, 1, 1, 1, 1, 1, 1, 1, 1, 1, 1, 1, 1, 1, 0, 1, 1, 1, 1, 0, 0, 0, 0, 0, 0, 0, 1, 0, 0, 0])
_uv = me_cylinder.uv_layers.new(name='UVMap')
_uv.uv.foreach_set('vector', [1.0, 0.5, 1.0, 1.0, 0.875, 1.0, 0.875, 0.5, 0.875, 0.5, 0.875, 1.0, 0.75, 1.0, 0.75, 0.5, 0.75, 0.5, 0.75, 1.0, 0.625, 1.0, 0.625, 0.5, 0.625, 0.5, 0.625, 1.0, 0.5, 1.0, 0.5, 0.5, 0.5, 0.5, 0.5, 1.0, 0.375, 1.0, 0.375, 0.5, 0.375, 0.5, 0.375, 1.0, 0.25, 1.0, 0.25, 0.5, 0.5, 1.0, 0.625, 1.0, 0.625, 1.0, 0.5, 1.0, 0.25, 0.5, 0.25, 1.0, 0.125, 1.0, 0.125, 0.5, 0.125, 0.5, 0.125, 1.0, 0.0, 1.0, 0.0, 0.5, 0.5, 0.5, 0.375, 0.5, 0.375, 0.5, 0.5, 0.5, 0.75, 0.49, 0.9197, 0.4197, 0.99, 0.25, 0.9197, 0.08029, 0.75, 0.01, 0.5803, 0.08029, 0.51, 0.25, 0.5803, 0.4197, 0.125, 0.5, 0.0, 0.5, 0.0, 0.5, 0.125, 0.5, 1.0, 0.5, 0.875, 0.5, 0.875, 0.5, 1.0, 0.5, 0.75, 0.5, 0.625, 0.5, 0.625, 0.5, 0.75, 0.5, 0.375, 0.5, 0.25, 0.5, 0.25, 0.5, 0.375, 0.5, 0.625, 0.5, 0.5, 0.5, 0.5, 0.5, 0.625, 0.5, 0.25, 0.5, 0.125, 0.5, 0.125, 0.5, 0.25, 0.5, 0.875, 0.5, 0.75, 0.5, 0.75, 0.5, 0.875, 0.5, 0.125, 1.0, 0.25, 1.0, 0.25, 1.0, 0.125, 1.0, 0.125, 1.0, 0.25, 1.0, 0.25, 1.0, 0.125, 1.0, 0.75, 1.0, 0.875, 1.0, 0.875, 1.0, 0.75, 1.0, 0.375, 1.0, 0.5, 1.0, 0.5, 1.0, 0.375, 1.0, 0.0, 1.0, 0.125, 1.0, 0.125, 1.0, 0.0, 1.0, 0.875, 1.0, 1.0, 1.0, 1.0, 1.0, 0.875, 1.0, 0.625, 1.0, 0.75, 1.0, 0.75, 1.0, 0.625, 1.0, 0.25, 1.0, 0.375, 1.0, 0.375, 1.0, 0.25, 1.0, 0.0, 1.0, 0.125, 1.0, 0.125, 1.0, 0.0, 1.0, 0.375, 1.0, 0.5, 1.0, 0.5, 1.0, 0.375, 1.0, 0.625, 1.0, 0.75, 1.0, 0.75, 1.0, 0.625, 1.0, 0.875, 1.0, 1.0, 1.0, 1.0, 1.0, 0.875, 1.0, 0.0, 1.0, 0.125, 1.0, 0.125, 1.0, 0.0, 1.0, 0.25, 1.0, 0.375, 1.0, 0.375, 1.0, 0.25, 1.0, 0.5, 1.0, 0.625, 1.0, 0.625, 1.0, 0.5, 1.0, 0.75, 1.0, 0.875, 1.0, 0.875, 1.0, 0.75, 1.0, 0.25, 1.0, 0.375, 1.0, 0.375, 1.0, 0.25, 1.0, 0.25, 1.0, 0.375, 1.0, 0.375, 1.0, 0.25, 1.0, 0.5, 1.0, 0.625, 1.0, 0.625, 1.0, 0.5, 1.0, 0.75, 1.0, 0.875, 1.0, 0.875, 1.0, 0.75, 1.0, 0.125, 1.0, 0.25, 1.0, 0.25, 1.0, 0.125, 1.0, 0.375, 1.0, 0.5, 1.0, 0.5, 1.0, 0.375, 1.0, 0.625, 1.0, 0.75, 1.0, 0.75, 1.0, 0.625, 1.0, 0.875, 1.0, 1.0, 1.0, 1.0, 1.0, 0.875, 1.0, 0.875, 1.0, 0.875, 1.0, 0.875, 1.0, 0.875, 1.0, 0.5, 1.0, 0.625, 1.0, 0.625, 1.0, 0.5, 1.0, 0.75, 1.0, 0.875, 1.0, 0.875, 1.0, 0.75, 1.0, 0.125, 1.0, 0.25, 1.0, 0.25, 1.0, 0.125, 1.0, 0.375, 1.0, 0.5, 1.0, 0.5, 1.0, 0.375, 1.0, 0.625, 1.0, 0.75, 1.0, 0.75, 1.0, 0.625, 1.0, 0.875, 1.0, 1.0, 1.0, 1.0, 1.0, 0.875, 1.0, 0.0, 1.0, 0.125, 1.0, 0.125, 1.0, 0.0, 1.0, 0.5, 1.0, 0.625, 1.0, 0.625, 1.0, 0.5, 1.0, 0.375, 1.0, 0.5, 1.0, 0.5, 1.0, 0.375, 1.0, 0.625, 1.0, 0.75, 1.0, 0.75, 1.0, 0.625, 1.0, 0.875, 1.0, 1.0, 1.0, 1.0, 1.0, 0.875, 1.0, 0.0, 1.0, 0.125, 1.0, 0.125, 1.0, 0.0, 1.0, 0.25, 1.0, 0.375, 1.0, 0.375, 1.0, 0.25, 1.0, 0.5, 1.0, 0.625, 1.0, 0.625, 1.0, 0.5, 1.0, 0.25, 1.0, 0.125, 1.0, 0.125, 1.0, 0.25, 1.0, 0.125, 1.0, 0.25, 1.0, 0.25, 1.0, 0.125, 1.0, 0.75, 1.0, 0.875, 1.0, 0.875, 1.0, 0.75, 1.0, 0.125, 1.0, 0.25, 1.0, 0.25, 1.0, 0.125, 1.0, 0.375, 1.0, 0.5, 1.0, 0.5, 1.0, 0.375, 1.0, 0.625, 1.0, 0.75, 1.0, 0.75, 1.0, 0.625, 1.0, 0.875, 1.0, 1.0, 1.0, 1.0, 1.0, 0.875, 1.0, 0.0, 1.0, 0.125, 1.0, 0.125, 1.0, 0.0, 1.0, 0.25, 1.0, 0.375, 1.0, 0.375, 1.0, 0.25, 1.0, 0.875, 1.0, 1.0, 1.0, 1.0, 1.0, 0.875, 1.0, 0.375, 1.0, 0.5, 1.0, 0.5, 1.0, 0.375, 1.0, 0.625, 1.0, 0.75, 1.0, 0.75, 1.0, 0.625, 1.0, 0.875, 1.0, 1.0, 1.0, 1.0, 1.0, 0.875, 1.0, 0.0, 1.0, 0.125, 1.0, 0.125, 1.0, 0.0, 1.0, 0.25, 1.0, 0.375, 1.0, 0.375, 1.0, 0.25, 1.0, 0.5, 1.0, 0.625, 1.0, 0.625, 1.0, 0.5, 1.0, 0.75, 1.0, 0.875, 1.0, 0.875, 1.0, 0.75, 1.0, 0.0, 1.0, 0.125, 1.0, 0.125, 1.0, 0.0, 1.0, 0.25, 1.0, 0.375, 1.0, 0.375, 1.0, 0.25, 1.0, 0.5, 1.0, 0.625, 1.0, 0.625, 1.0, 0.5, 1.0, 0.75, 1.0, 0.875, 1.0, 0.875, 1.0, 0.75, 1.0, 0.125, 1.0, 0.25, 1.0, 0.25, 1.0, 0.125, 1.0, 0.375, 1.0, 0.5, 1.0, 0.5, 1.0, 0.375, 1.0, 0.625, 1.0, 0.75, 1.0, 0.75, 1.0, 0.625, 1.0, 0.5, 1.0, 0.625, 1.0, 0.625, 1.0, 0.5, 1.0, 0.75, 1.0, 0.875, 1.0, 0.875, 1.0, 0.75, 1.0, 0.125, 1.0, 0.25, 1.0, 0.25, 1.0, 0.125, 1.0, 0.375, 1.0, 0.5, 1.0, 0.5, 1.0, 0.375, 1.0, 0.625, 1.0, 0.75, 1.0, 0.75, 1.0, 0.625, 1.0, 0.875, 1.0, 1.0, 1.0, 1.0, 1.0, 0.875, 1.0, 0.0, 1.0, 0.125, 1.0, 0.125, 1.0, 0.0, 1.0, 0.25, 1.0, 0.375, 1.0, 0.375, 1.0, 0.25, 1.0, 0.0, 1.0, 0.125, 1.0, 0.125, 1.0, 0.0, 1.0, 0.25, 1.0, 0.375, 1.0, 0.375, 1.0, 0.25, 1.0, 0.5, 1.0, 0.625, 1.0, 0.625, 1.0, 0.5, 1.0, 0.75, 1.0, 0.875, 1.0, 0.875, 1.0, 0.75, 1.0, 0.125, 1.0, 0.25, 1.0, 0.25, 1.0, 0.125, 1.0, 0.375, 1.0, 0.5, 1.0, 0.5, 1.0, 0.375, 1.0, 0.625, 1.0, 0.75, 1.0, 0.75, 1.0, 0.625, 1.0, 0.875, 1.0, 1.0, 1.0, 1.0, 1.0, 0.875, 1.0, 0.75, 1.0, 0.875, 1.0, 0.875, 1.0, 0.75, 1.0, 0.5, 1.0, 0.625, 1.0, 0.625, 1.0, 0.5, 1.0, 0.25, 1.0, 0.375, 1.0, 0.375, 1.0, 0.25, 1.0, 0.0, 1.0, 0.125, 1.0, 0.125, 1.0, 0.0, 1.0, 0.875, 1.0, 1.0, 1.0, 1.0, 1.0, 0.875, 1.0, 0.625, 1.0, 0.75, 1.0, 0.75, 1.0, 0.625, 1.0, 0.375, 1.0, 0.5, 1.0, 0.5, 1.0, 0.375, 1.0, 0.125, 1.0, 0.25, 1.0, 0.25, 1.0, 0.125, 1.0, 0.25, 1.0, 0.125, 1.0, 0.125, 1.0, 0.25, 1.0, 0.125, 1.0, 0.125, 1.0, 0.125, 1.0, 0.125, 1.0, 0.125, 1.0, 0.125, 1.0, 0.125, 1.0, 0.125, 1.0, 0.75, 1.0, 0.875, 1.0, 0.875, 1.0, 0.75, 1.0, 0.75, 1.0, 0.75, 1.0, 0.75, 1.0, 0.75, 1.0, 0.125, 1.0, 0.25, 1.0, 0.25, 1.0, 0.125, 1.0, 0.875, 1.0, 0.75, 1.0, 0.75, 1.0, 0.875, 1.0, 0.25, 1.0, 0.25, 1.0, 0.25, 1.0, 0.25, 1.0, 0.875, 1.0, 0.875, 1.0, 0.875, 1.0, 0.875, 1.0, 0.75, 1.0, 0.875, 1.0, 0.875, 1.0, 0.75, 1.0, 0.125, 1.0, 0.25, 1.0, 0.25, 1.0, 0.125, 1.0, 0.75, 1.0, 0.75, 1.0, 0.75, 1.0, 0.75, 1.0, 0.25, 1.0, 0.25, 1.0, 0.25, 1.0, 0.25, 1.0, 0.875, 1.0, 0.75, 1.0, 0.75, 1.0, 0.875, 1.0, 0.75, 1.0, 0.875, 1.0, 0.875, 1.0, 0.75, 1.0, 0.875, 1.0, 0.875, 1.0, 0.875, 1.0, 0.875, 1.0, 0.125, 1.0, 0.25, 1.0, 0.25, 1.0, 0.125, 1.0, 0.75, 1.0, 0.875, 1.0, 0.875, 1.0, 0.75, 1.0, 0.125, 1.0, 0.125, 1.0, 0.125, 1.0, 0.125, 1.0, 0.25, 1.0, 0.125, 1.0, 0.125, 1.0, 0.25, 1.0, 0.125, 1.0, 0.25, 1.0, 0.25, 1.0, 0.125, 1.0, 0.75, 1.0, 0.75, 1.0, 0.75, 1.0, 0.75, 1.0, 0.25, 1.0, 0.25, 1.0, 0.25, 1.0, 0.25, 1.0, 0.875, 1.0, 0.75, 1.0, 0.75, 1.0, 0.875, 1.0, 0.4536, 0.8286, 0.5464, 0.8286, 0.5464, 0.9214, 0.4536, 0.9214, 0.4536, 0.5786, 0.5464, 0.5786, 0.5464, 0.6714, 0.4536, 0.6714, 0.7036, 0.5786, 0.7964, 0.5786, 0.7964, 0.6714, 0.7036, 0.6714, 0.4536, 0.07858, 0.5464, 0.07858, 0.5464, 0.1714, 0.4536, 0.1714, 0.4536, 0.3286, 0.5464, 0.3286, 0.5464, 0.4214, 0.4536, 0.4214, 0.2036, 0.6714, 0.2036, 0.6957, 0.1786, 0.6965, 0.1793, 0.6714, 0.2036, 0.6957, 0.2036, 0.7176, 0.1795, 0.7165, 0.1786, 0.6965, 0.2036, 0.7176, 0.2036, 0.75, 0.1794, 0.75, 0.1795, 0.7165, 0.1793, 0.6714, 0.1786, 0.6965, 0.125, 0.6956, 0.125, 0.6714, 0.1786, 0.6965, 0.1795, 0.7165, 0.125, 0.713, 0.125, 0.6956, 0.1795, 0.7165, 0.1794, 0.75, 0.125, 0.75, 0.125, 0.713, 0.4536, 0.9214, 0.4536, 0.9457, 0.4286, 0.9465, 0.4293, 0.9214, 0.4536, 0.9457, 0.4536, 1.0, 0.4295, 1.0, 0.4286, 0.9465, 0.4536, 0.0, 0.4536, 0.0324, 0.4294, 0.03342, 0.4295, 0.0, 0.4293, 0.9214, 0.4286, 0.9465, 0.375, 0.9456, 0.375, 0.9214, 0.4286, 0.9465, 0.4295, 1.0, 0.412, 1.0, 0.375, 0.9456, 0.4295, 0.0, 0.4294, 0.03342, 0.412, 0.037, 0.412, 0.0, 0.4536, 0.07858, 0.4293, 0.07858, 0.4285, 0.05365, 0.4536, 0.05429, 0.4293, 0.07858, 0.4074, 0.07858, 0.4085, 0.05446, 0.4285, 0.05365, 0.4074, 0.07858, 0.375, 0.07858, 0.375, 0.0544, 0.4085, 0.05446, 0.4536, 0.05429, 0.4285, 0.05365, 0.4294, 0.03342, 0.4536, 0.0324, 0.4285, 0.05365, 0.4085, 0.05446, 0.412, 0.037, 0.4294, 0.03342, 0.4085, 0.05446, 0.375, 0.0544, 0.375, 0.037, 0.412, 0.037, 0.375, 0.037, 0.412, 0.0, 0.412, 0.037, 0.5464, 0.9214, 0.5707, 0.9214, 0.5715, 0.9464, 0.5464, 0.9457, 0.5707, 0.9214, 0.625, 0.9214, 0.625, 0.9455, 0.5715, 0.9464, 0.7964, 0.75, 0.7964, 0.7176, 0.8206, 0.7166, 0.8205, 0.75, 0.5464, 0.9457, 0.5715, 0.9464, 0.5706, 1.0, 0.5464, 1.0, 0.5715, 0.9464, 0.625, 0.9455, 0.588, 1.0, 0.5706, 1.0, 0.8205, 0.75, 0.8206, 0.7166, 0.875, 0.713, 0.875, 0.75, 0.7964, 0.6714, 0.8207, 0.6714, 0.8215, 0.6964, 0.7964, 0.6957, 0.8207, 0.6714, 0.875, 0.6714, 0.875, 0.6955, 0.8215, 0.6964, 0.625, 0.07858, 0.5926, 0.07858, 0.5916, 0.0544, 0.625, 0.05446, 0.7964, 0.6957, 0.8215, 0.6964, 0.8206, 0.7166, 0.7964, 0.7176, 0.8215, 0.6964, 0.875, 0.6955, 0.875, 0.713, 0.8206, 0.7166, 0.625, 0.05446, 0.5916, 0.0544, 0.588, 0.037, 0.625, 0.037, 0.5464, 0.07858, 0.5464, 0.05429, 0.5714, 0.05351, 0.5707, 0.07858, 0.5464, 0.05429, 0.5464, 0.0324, 0.5705, 0.03346, 0.5714, 0.05351, 0.5464, 0.0324, 0.5464, 0.0, 0.5706, 0.0, 0.5705, 0.03346, 0.5707, 0.07858, 0.5714, 0.05351, 0.5916, 0.0544, 0.5926, 0.07858, 0.5714, 0.05351, 0.5705, 0.03346, 0.588, 0.037, 0.5916, 0.0544, 0.5705, 0.03346, 0.5706, 0.0, 0.588, 0.0, 0.588, 0.037, 0.588, 0.0, 0.625, 0.037, 0.588, 0.037, 0.2036, 0.5786, 0.1793, 0.5786, 0.1785, 0.5536, 0.2036, 0.5543, 0.1793, 0.5786, 0.125, 0.5786, 0.125, 0.5545, 0.1785, 0.5536, 0.375, 0.1714, 0.4074, 0.1714, 0.4084, 0.1956, 0.375, 0.1955, 0.2036, 0.5543, 0.1785, 0.5536, 0.1794, 0.5, 0.2036, 0.5, 0.1785, 0.5536, 0.125, 0.5545, 0.162, 0.5, 0.1794, 0.5, 0.375, 0.1955, 0.4084, 0.1956, 0.412, 0.213, 0.375, 0.25, 0.4536, 0.1714, 0.4536, 0.1957, 0.4286, 0.1965, 0.4293, 0.1714, 0.4536, 0.1957, 0.4536, 0.2176, 0.4295, 0.2165, 0.4286, 0.1965, 0.4536, 0.2176, 0.4536, 0.2824, 0.4294, 0.2834, 0.4295, 0.2165, 0.4293, 0.1714, 0.4286, 0.1965, 0.4084, 0.1956, 0.4074, 0.1714, 0.4286, 0.1965, 0.4295, 0.2165, 0.412, 0.213, 0.4084, 0.1956, 0.4295, 0.2165, 0.4294, 0.2834, 0.412, 0.287, 0.412, 0.213, 0.4536, 0.3286, 0.4293, 0.3286, 0.4285, 0.3036, 0.4536, 0.3043, 0.4293, 0.3286, 0.4074, 0.3286, 0.4085, 0.3045, 0.4285, 0.3036, 0.4074, 0.3286, 0.375, 0.3286, 0.375, 0.3044, 0.4085, 0.3045, 0.4536, 0.3043, 0.4285, 0.3036, 0.4294, 0.2834, 0.4536, 0.2824, 0.4285, 0.3036, 0.4085, 0.3045, 0.412, 0.287, 0.4294, 0.2834, 0.4085, 0.3045, 0.375, 0.3044, 0.375, 0.287, 0.412, 0.287, 0.375, 0.287, 0.412, 0.2765, 0.412, 0.287, 0.7964, 0.5786, 0.7964, 0.5543, 0.8214, 0.5535, 0.8207, 0.5786, 0.7964, 0.5543, 0.7964, 0.5, 0.8205, 0.5, 0.8214, 0.5535, 0.625, 0.3286, 0.5926, 0.3286, 0.5916, 0.3044, 0.625, 0.3045, 0.8207, 0.5786, 0.8214, 0.5535, 0.875, 0.5544, 0.875, 0.5786, 0.8214, 0.5535, 0.8205, 0.5, 0.838, 0.5, 0.875, 0.5544, 0.625, 0.3045, 0.5916, 0.3044, 0.588, 0.287, 0.625, 0.287, 0.5464, 0.3286, 0.5464, 0.3043, 0.5714, 0.3035, 0.5707, 0.3286, 0.5464, 0.3043, 0.5464, 0.2824, 0.5705, 0.2835, 0.5714, 0.3035, 0.5464, 0.2824, 0.5464, 0.2176, 0.5706, 0.2166, 0.5705, 0.2835, 0.5707, 0.3286, 0.5714, 0.3035, 0.5916, 0.3044, 0.5926, 0.3286, 0.5714, 0.3035, 0.5705, 0.2835, 0.588, 0.287, 0.5916, 0.3044, 0.5705, 0.2835, 0.5706, 0.2166, 0.588, 0.213, 0.588, 0.287, 0.5464, 0.1714, 0.5707, 0.1714, 0.5715, 0.1964, 0.5464, 0.1957, 0.5707, 0.1714, 0.5926, 0.1714, 0.5915, 0.1955, 0.5715, 0.1964, 0.5926, 0.1714, 0.625, 0.1714, 0.625, 0.1956, 0.5915, 0.1955, 0.5464, 0.1957, 0.5715, 0.1964, 0.5706, 0.2166, 0.5464, 0.2176, 0.5715, 0.1964, 0.5915, 0.1955, 0.588, 0.213, 0.5706, 0.2166, 0.5915, 0.1955, 0.625, 0.1956, 0.625, 0.25, 0.588, 0.213, 0.625, 0.287, 0.588, 0.287, 0.588, 0.2765, 0.2964, 0.6714, 0.3207, 0.6714, 0.3215, 0.6964, 0.2964, 0.6957, 0.3207, 0.6714, 0.3426, 0.6714, 0.3415, 0.6955, 0.3215, 0.6964, 0.3426, 0.6714, 0.4074, 0.6714, 0.4084, 0.6956, 0.3415, 0.6955, 0.2964, 0.6957, 0.3215, 0.6964, 0.3206, 0.7166, 0.2964, 0.7176, 0.3215, 0.6964, 0.3415, 0.6955, 0.338, 0.713, 0.3206, 0.7166, 0.3415, 0.6955, 0.4084, 0.6956, 0.412, 0.713, 0.338, 0.713, 0.4536, 0.6714, 0.4536, 0.6957, 0.4286, 0.6965, 0.4293, 0.6714, 0.4536, 0.6957, 0.4536, 0.7176, 0.4295, 0.7165, 0.4286, 0.6965, 0.4536, 0.7176, 0.4536, 0.7824, 0.4294, 0.7834, 0.4295, 0.7165, 0.4293, 0.6714, 0.4286, 0.6965, 0.4084, 0.6956, 0.4074, 0.6714, 0.4286, 0.6965, 0.4295, 0.7165, 0.412, 0.713, 0.4084, 0.6956, 0.4295, 0.7165, 0.4294, 0.7834, 0.375, 0.787, 0.412, 0.713, 0.4536, 0.8286, 0.4293, 0.8286, 0.4285, 0.8036, 0.4536, 0.8043, 0.4293, 0.8286, 0.375, 0.8286, 0.375, 0.8045, 0.4285, 0.8036, 0.2964, 0.75, 0.2964, 0.7176, 0.3206, 0.7166, 0.3205, 0.75, 0.4536, 0.8043, 0.4285, 0.8036, 0.4294, 0.7834, 0.4536, 0.7824, 0.4285, 0.8036, 0.375, 0.8045, 0.375, 0.787, 0.4294, 0.7834, 0.3205, 0.75, 0.3206, 0.7166, 0.338, 0.713, 0.338, 0.75, 0.338, 0.713, 0.3485, 0.713, 0.338, 0.75, 0.7036, 0.6714, 0.7036, 0.6957, 0.6786, 0.6965, 0.6793, 0.6714, 0.7036, 0.6957, 0.7036, 0.7176, 0.6795, 0.7165, 0.6786, 0.6965, 0.7036, 0.7176, 0.7036, 0.75, 0.6794, 0.75, 0.6795, 0.7165, 0.6793, 0.6714, 0.6786, 0.6965, 0.6584, 0.6956, 0.6574, 0.6714, 0.6786, 0.6965, 0.6795, 0.7165, 0.662, 0.713, 0.6584, 0.6956, 0.6795, 0.7165, 0.6794, 0.75, 0.662, 0.75, 0.662, 0.713, 0.5464, 0.8286, 0.5464, 0.8043, 0.5714, 0.8035, 0.5707, 0.8286, 0.5464, 0.8043, 0.5464, 0.7824, 0.5705, 0.7835, 0.5714, 0.8035, 0.5464, 0.7824, 0.5464, 0.7176, 0.5706, 0.7166, 0.5705, 0.7835, 0.5707, 0.8286, 0.5714, 0.8035, 0.625, 0.8044, 0.625, 0.8286, 0.5714, 0.8035, 0.5705, 0.7835, 0.625, 0.787, 0.625, 0.8044, 0.5705, 0.7835, 0.5706, 0.7166, 0.588, 0.713, 0.625, 0.787, 0.5464, 0.6714, 0.5707, 0.6714, 0.5715, 0.6964, 0.5464, 0.6957, 0.5707, 0.6714, 0.5926, 0.6714, 0.5915, 0.6955, 0.5715, 0.6964, 0.5926, 0.6714, 0.6574, 0.6714, 0.6584, 0.6956, 0.5915, 0.6955, 0.5464, 0.6957, 0.5715, 0.6964, 0.5706, 0.7166, 0.5464, 0.7176, 0.5715, 0.6964, 0.5915, 0.6955, 0.588, 0.713, 0.5706, 0.7166, 0.5915, 0.6955, 0.6584, 0.6956, 0.662, 0.713, 0.588, 0.713, 0.662, 0.713, 0.662, 0.75, 0.6515, 0.713, 0.2964, 0.5786, 0.2964, 0.5543, 0.3214, 0.5535, 0.3207, 0.5786, 0.2964, 0.5543, 0.2964, 0.5, 0.3205, 0.5, 0.3214, 0.5535, 0.375, 0.4214, 0.4074, 0.4214, 0.4084, 0.4456, 0.375, 0.4455, 0.3207, 0.5786, 0.3214, 0.5535, 0.3416, 0.5544, 0.3426, 0.5786, 0.3214, 0.5535, 0.3205, 0.5, 0.338, 0.5, 0.3416, 0.5544, 0.375, 0.4455, 0.4084, 0.4456, 0.412, 0.463, 0.375, 0.463, 0.4536, 0.4214, 0.4536, 0.4457, 0.4286, 0.4465, 0.4293, 0.4214, 0.4536, 0.4457, 0.4536, 0.4676, 0.4295, 0.4665, 0.4286, 0.4465, 0.4536, 0.4676, 0.4536, 0.5324, 0.4294, 0.5334, 0.4295, 0.4665, 0.4293, 0.4214, 0.4286, 0.4465, 0.4084, 0.4456, 0.4074, 0.4214, 0.4286, 0.4465, 0.4295, 0.4665, 0.412, 0.463, 0.4084, 0.4456, 0.4295, 0.4665, 0.4294, 0.5334, 0.412, 0.537, 0.412, 0.463, 0.4536, 0.5786, 0.4293, 0.5786, 0.4285, 0.5536, 0.4536, 0.5543, 0.4293, 0.5786, 0.4074, 0.5786, 0.4085, 0.5545, 0.4285, 0.5536, 0.4074, 0.5786, 0.3426, 0.5786, 0.3416, 0.5544, 0.4085, 0.5545, 0.4536, 0.5543, 0.4285, 0.5536, 0.4294, 0.5334, 0.4536, 0.5324, 0.4285, 0.5536, 0.4085, 0.5545, 0.412, 0.537, 0.4294, 0.5334, 0.4085, 0.5545, 0.3416, 0.5544, 0.338, 0.5, 0.412, 0.537, 0.375, 0.463, 0.412, 0.463, 0.412, 0.4735, 0.7036, 0.5786, 0.6793, 0.5786, 0.6785, 0.5536, 0.7036, 0.5543, 0.6793, 0.5786, 0.6574, 0.5786, 0.6585, 0.5545, 0.6785, 0.5536, 0.6574, 0.5786, 0.5926, 0.5786, 0.5916, 0.5544, 0.6585, 0.5545, 0.7036, 0.5543, 0.6785, 0.5536, 0.6794, 0.5, 0.7036, 0.5, 0.6785, 0.5536, 0.6585, 0.5545, 0.662, 0.5, 0.6794, 0.5, 0.6585, 0.5545, 0.5916, 0.5544, 0.588, 0.537, 0.662, 0.5, 0.5464, 0.5786, 0.5464, 0.5543, 0.5714, 0.5535, 0.5707, 0.5786, 0.5464, 0.5543, 0.5464, 0.5324, 0.5705, 0.5335, 0.5714, 0.5535, 0.5464, 0.5324, 0.5464, 0.4676, 0.5706, 0.4666, 0.5705, 0.5335, 0.5707, 0.5786, 0.5714, 0.5535, 0.5916, 0.5544, 0.5926, 0.5786, 0.5714, 0.5535, 0.5705, 0.5335, 0.588, 0.537, 0.5916, 0.5544, 0.5705, 0.5335, 0.5706, 0.4666, 0.588, 0.463, 0.588, 0.537, 0.5464, 0.4214, 0.5707, 0.4214, 0.5715, 0.4464, 0.5464, 0.4457, 0.5707, 0.4214, 0.5926, 0.4214, 0.5915, 0.4455, 0.5715, 0.4464, 0.5926, 0.4214, 0.625, 0.4214, 0.625, 0.4456, 0.5915, 0.4455, 0.5464, 0.4457, 0.5715, 0.4464, 0.5706, 0.4666, 0.5464, 0.4676, 0.5715, 0.4464, 0.5915, 0.4455, 0.588, 0.463, 0.5706, 0.4666, 0.5915, 0.4455, 0.625, 0.4456, 0.625, 0.463, 0.588, 0.463, 0.625, 0.463, 0.588, 0.4735, 0.588, 0.463, 0.2036, 0.5786, 0.2036, 0.6714, 0.1793, 0.6714, 0.1793, 0.5786, 0.1793, 0.5786, 0.1793, 0.6714, 0.125, 0.6714, 0.125, 0.5786, 0.375, 0.1714, 0.375, 0.07858, 0.4074, 0.07858, 0.4074, 0.1714, 0.4074, 0.1714, 0.4074, 0.07858, 0.4293, 0.07858, 0.4293, 0.1714, 0.4293, 0.1714, 0.4293, 0.07858, 0.4536, 0.07858, 0.4536, 0.1714, 0.4536, 0.9214, 0.5464, 0.9214, 0.5464, 0.9457, 0.4536, 0.9457, 0.4536, 0.9457, 0.5464, 0.9457, 0.5464, 1.0, 0.4536, 1.0, 0.4536, 0.0, 0.5464, 0.0, 0.5464, 0.0324, 0.4536, 0.0324, 0.4536, 0.0324, 0.5464, 0.0324, 0.5464, 0.05429, 0.4536, 0.05429, 0.4536, 0.05429, 0.5464, 0.05429, 0.5464, 0.07858, 0.4536, 0.07858, 0.7964, 0.6714, 0.7964, 0.5786, 0.8207, 0.5786, 0.8207, 0.6714, 0.8207, 0.6714, 0.8207, 0.5786, 0.875, 0.5786, 0.875, 0.6714, 0.625, 0.07858, 0.625, 0.1714, 0.5926, 0.1714, 0.5926, 0.07858, 0.5926, 0.07858, 0.5926, 0.1714, 0.5707, 0.1714, 0.5707, 0.07858, 0.5707, 0.07858, 0.5707, 0.1714, 0.5464, 0.1714, 0.5464, 0.07858, 0.5464, 0.3286, 0.4536, 0.3286, 0.4536, 0.3043, 0.5464, 0.3043, 0.5464, 0.3043, 0.4536, 0.3043, 0.4536, 0.2824, 0.5464, 0.2824, 0.5464, 0.2824, 0.4536, 0.2824, 0.4536, 0.2176, 0.5464, 0.2176, 0.5464, 0.2176, 0.4536, 0.2176, 0.4536, 0.1957, 0.5464, 0.1957, 0.5464, 0.1957, 0.4536, 0.1957, 0.4536, 0.1714, 0.5464, 0.1714, 0.2964, 0.5786, 0.2036, 0.5786, 0.2036, 0.5543, 0.2964, 0.5543, 0.2964, 0.5543, 0.2036, 0.5543, 0.2036, 0.5, 0.2964, 0.5, 0.375, 0.4214, 0.375, 0.3286, 0.4074, 0.3286, 0.4074, 0.4214, 0.4074, 0.4214, 0.4074, 0.3286, 0.4293, 0.3286, 0.4293, 0.4214, 0.4293, 0.4214, 0.4293, 0.3286, 0.4536, 0.3286, 0.4536, 0.4214, 0.7964, 0.5786, 0.7036, 0.5786, 0.7036, 0.5543, 0.7964, 0.5543, 0.7964, 0.5543, 0.7036, 0.5543, 0.7036, 0.5, 0.7964, 0.5, 0.625, 0.3286, 0.625, 0.4214, 0.5926, 0.4214, 0.5926, 0.3286, 0.5926, 0.3286, 0.5926, 0.4214, 0.5707, 0.4214, 0.5707, 0.3286, 0.5707, 0.3286, 0.5707, 0.4214, 0.5464, 0.4214, 0.5464, 0.3286, 0.5464, 0.5786, 0.4536, 0.5786, 0.4536, 0.5543, 0.5464, 0.5543, 0.5464, 0.5543, 0.4536, 0.5543, 0.4536, 0.5324, 0.5464, 0.5324, 0.5464, 0.5324, 0.4536, 0.5324, 0.4536, 0.4676, 0.5464, 0.4676, 0.5464, 0.4676, 0.4536, 0.4676, 0.4536, 0.4457, 0.5464, 0.4457, 0.5464, 0.4457, 0.4536, 0.4457, 0.4536, 0.4214, 0.5464, 0.4214, 0.2964, 0.6714, 0.2964, 0.5786, 0.3207, 0.5786, 0.3207, 0.6714, 0.3207, 0.6714, 0.3207, 0.5786, 0.3426, 0.5786, 0.3426, 0.6714, 0.3426, 0.6714, 0.3426, 0.5786, 0.4074, 0.5786, 0.4074, 0.6714, 0.4074, 0.6714, 0.4074, 0.5786, 0.4293, 0.5786, 0.4293, 0.6714, 0.4293, 0.6714, 0.4293, 0.5786, 0.4536, 0.5786, 0.4536, 0.6714, 0.7036, 0.5786, 0.7036, 0.6714, 0.6793, 0.6714, 0.6793, 0.5786, 0.6793, 0.5786, 0.6793, 0.6714, 0.6574, 0.6714, 0.6574, 0.5786, 0.6574, 0.5786, 0.6574, 0.6714, 0.5926, 0.6714, 0.5926, 0.5786, 0.5926, 0.5786, 0.5926, 0.6714, 0.5707, 0.6714, 0.5707, 0.5786, 0.5707, 0.5786, 0.5707, 0.6714, 0.5464, 0.6714, 0.5464, 0.5786, 0.5464, 0.8286, 0.4536, 0.8286, 0.4536, 0.8043, 0.5464, 0.8043, 0.5464, 0.8043, 0.4536, 0.8043, 0.4536, 0.7824, 0.5464, 0.7824, 0.5464, 0.7824, 0.4536, 0.7824, 0.4536, 0.7176, 0.5464, 0.7176, 0.5464, 0.7176, 0.4536, 0.7176, 0.4536, 0.6957, 0.5464, 0.6957, 0.5464, 0.6957, 0.4536, 0.6957, 0.4536, 0.6714, 0.5464, 0.6714, 0.2036, 0.6714, 0.2964, 0.6714, 0.2964, 0.6957, 0.2036, 0.6957, 0.2036, 0.6957, 0.2964, 0.6957, 0.2964, 0.7176, 0.2036, 0.7176, 0.2036, 0.7176, 0.2964, 0.7176, 0.2964, 0.75, 0.2036, 0.75, 0.375, 0.9214, 0.375, 0.8286, 0.4293, 0.8286, 0.4293, 0.9214, 0.4293, 0.9214, 0.4293, 0.8286, 0.4536, 0.8286, 0.4536, 0.9214, 0.7036, 0.6714, 0.7964, 0.6714, 0.7964, 0.6957, 0.7036, 0.6957, 0.7036, 0.6957, 0.7964, 0.6957, 0.7964, 0.7176, 0.7036, 0.7176, 0.7036, 0.7176, 0.7964, 0.7176, 0.7964, 0.75, 0.7036, 0.75, 0.625, 0.8286, 0.625, 0.9214, 0.5707, 0.9214, 0.5707, 0.8286, 0.5707, 0.8286, 0.5707, 0.9214, 0.5464, 0.9214, 0.5464, 0.8286, 0.2036, 0.5786, 0.2964, 0.5786, 0.2964, 0.6714, 0.2036, 0.6714, 0.4536, 0.8286, 0.5464, 0.8286, 0.5464, 0.9214, 0.4536, 0.9214, 0.4536, 0.5786, 0.5464, 0.5786, 0.5464, 0.6714, 0.4536, 0.6714, 0.7036, 0.5786, 0.7964, 0.5786, 0.7964, 0.6714, 0.7036, 0.6714, 0.4536, 0.07858, 0.5464, 0.07858, 0.5464, 0.1714, 0.4536, 0.1714, 0.4536, 0.3286, 0.5464, 0.3286, 0.5464, 0.4214, 0.4536, 0.4214, 0.2036, 0.6714, 0.2036, 0.6957, 0.1786, 0.6965, 0.1793, 0.6714, 0.2036, 0.6957, 0.2036, 0.7176, 0.1795, 0.7165, 0.1786, 0.6965, 0.2036, 0.7176, 0.2036, 0.75, 0.1794, 0.75, 0.1795, 0.7165, 0.1793, 0.6714, 0.1786, 0.6965, 0.125, 0.6956, 0.125, 0.6714, 0.1786, 0.6965, 0.1795, 0.7165, 0.125, 0.713, 0.125, 0.6956, 0.1795, 0.7165, 0.1794, 0.75, 0.125, 0.75, 0.125, 0.713, 0.4536, 0.9214, 0.4536, 0.9457, 0.4286, 0.9465, 0.4293, 0.9214, 0.4536, 0.9457, 0.4536, 1.0, 0.4295, 1.0, 0.4286, 0.9465, 0.4536, 0.0, 0.4536, 0.0324, 0.4294, 0.03342, 0.4295, 0.0, 0.4293, 0.9214, 0.4286, 0.9465, 0.375, 0.9456, 0.375, 0.9214, 0.4286, 0.9465, 0.4295, 1.0, 0.412, 1.0, 0.375, 0.9456, 0.4295, 0.0, 0.4294, 0.03342, 0.412, 0.037, 0.412, 0.0, 0.4536, 0.07858, 0.4293, 0.07858, 0.4285, 0.05365, 0.4536, 0.05429, 0.4293, 0.07858, 0.4074, 0.07858, 0.4085, 0.05446, 0.4285, 0.05365, 0.4074, 0.07858, 0.375, 0.07858, 0.375, 0.0544, 0.4085, 0.05446, 0.4536, 0.05429, 0.4285, 0.05365, 0.4294, 0.03342, 0.4536, 0.0324, 0.4285, 0.05365, 0.4085, 0.05446, 0.412, 0.037, 0.4294, 0.03342, 0.4085, 0.05446, 0.375, 0.0544, 0.375, 0.037, 0.412, 0.037, 0.375, 0.037, 0.412, 0.0, 0.412, 0.037, 0.5464, 0.9214, 0.5707, 0.9214, 0.5715, 0.9464, 0.5464, 0.9457, 0.5707, 0.9214, 0.625, 0.9214, 0.625, 0.9455, 0.5715, 0.9464, 0.7964, 0.75, 0.7964, 0.7176, 0.8206, 0.7166, 0.8205, 0.75, 0.5464, 0.9457, 0.5715, 0.9464, 0.5706, 1.0, 0.5464, 1.0, 0.5715, 0.9464, 0.625, 0.9455, 0.588, 1.0, 0.5706, 1.0, 0.8205, 0.75, 0.8206, 0.7166, 0.875, 0.713, 0.875, 0.75, 0.7964, 0.6714, 0.8207, 0.6714, 0.8215, 0.6964, 0.7964, 0.6957, 0.8207, 0.6714, 0.875, 0.6714, 0.875, 0.6955, 0.8215, 0.6964, 0.625, 0.07858, 0.5926, 0.07858, 0.5916, 0.0544, 0.625, 0.05446, 0.7964, 0.6957, 0.8215, 0.6964, 0.8206, 0.7166, 0.7964, 0.7176, 0.8215, 0.6964, 0.875, 0.6955, 0.875, 0.713, 0.8206, 0.7166, 0.625, 0.05446, 0.5916, 0.0544, 0.588, 0.037, 0.625, 0.037, 0.5464, 0.07858, 0.5464, 0.05429, 0.5714, 0.05351, 0.5707, 0.07858, 0.5464, 0.05429, 0.5464, 0.0324, 0.5705, 0.03346, 0.5714, 0.05351, 0.5464, 0.0324, 0.5464, 0.0, 0.5706, 0.0, 0.5705, 0.03346, 0.5707, 0.07858, 0.5714, 0.05351, 0.5916, 0.0544, 0.5926, 0.07858, 0.5714, 0.05351, 0.5705, 0.03346, 0.588, 0.037, 0.5916, 0.0544, 0.5705, 0.03346, 0.5706, 0.0, 0.588, 0.0, 0.588, 0.037, 0.588, 0.0, 0.625, 0.037, 0.588, 0.037, 0.2036, 0.5786, 0.1793, 0.5786, 0.1785, 0.5536, 0.2036, 0.5543, 0.1793, 0.5786, 0.125, 0.5786, 0.125, 0.5545, 0.1785, 0.5536, 0.375, 0.1714, 0.4074, 0.1714, 0.4084, 0.1956, 0.375, 0.1955, 0.2036, 0.5543, 0.1785, 0.5536, 0.1794, 0.5, 0.2036, 0.5, 0.1785, 0.5536, 0.125, 0.5545, 0.162, 0.5, 0.1794, 0.5, 0.375, 0.1955, 0.4084, 0.1956, 0.412, 0.213, 0.375, 0.25, 0.4536, 0.1714, 0.4536, 0.1957, 0.4286, 0.1965, 0.4293, 0.1714, 0.4536, 0.1957, 0.4536, 0.2176, 0.4295, 0.2165, 0.4286, 0.1965, 0.4536, 0.2176, 0.4536, 0.2824, 0.4294, 0.2834, 0.4295, 0.2165, 0.4293, 0.1714, 0.4286, 0.1965, 0.4084, 0.1956, 0.4074, 0.1714, 0.4286, 0.1965, 0.4295, 0.2165, 0.412, 0.213, 0.4084, 0.1956, 0.4295, 0.2165, 0.4294, 0.2834, 0.412, 0.287, 0.412, 0.213, 0.4536, 0.3286, 0.4293, 0.3286, 0.4285, 0.3036, 0.4536, 0.3043, 0.4293, 0.3286, 0.4074, 0.3286, 0.4085, 0.3045, 0.4285, 0.3036, 0.4074, 0.3286, 0.375, 0.3286, 0.375, 0.3044, 0.4085, 0.3045, 0.4536, 0.3043, 0.4285, 0.3036, 0.4294, 0.2834, 0.4536, 0.2824, 0.4285, 0.3036, 0.4085, 0.3045, 0.412, 0.287, 0.4294, 0.2834, 0.4085, 0.3045, 0.375, 0.3044, 0.375, 0.287, 0.412, 0.287, 0.375, 0.287, 0.412, 0.2765, 0.412, 0.287, 0.7964, 0.5786, 0.7964, 0.5543, 0.8214, 0.5535, 0.8207, 0.5786, 0.7964, 0.5543, 0.7964, 0.5, 0.8205, 0.5, 0.8214, 0.5535, 0.625, 0.3286, 0.5926, 0.3286, 0.5916, 0.3044, 0.625, 0.3045, 0.8207, 0.5786, 0.8214, 0.5535, 0.875, 0.5544, 0.875, 0.5786, 0.8214, 0.5535, 0.8205, 0.5, 0.838, 0.5, 0.875, 0.5544, 0.625, 0.3045, 0.5916, 0.3044, 0.588, 0.287, 0.625, 0.287, 0.5464, 0.3286, 0.5464, 0.3043, 0.5714, 0.3035, 0.5707, 0.3286, 0.5464, 0.3043, 0.5464, 0.2824, 0.5705, 0.2835, 0.5714, 0.3035, 0.5464, 0.2824, 0.5464, 0.2176, 0.5706, 0.2166, 0.5705, 0.2835, 0.5707, 0.3286, 0.5714, 0.3035, 0.5916, 0.3044, 0.5926, 0.3286, 0.5714, 0.3035, 0.5705, 0.2835, 0.588, 0.287, 0.5916, 0.3044, 0.5705, 0.2835, 0.5706, 0.2166, 0.588, 0.213, 0.588, 0.287, 0.5464, 0.1714, 0.5707, 0.1714, 0.5715, 0.1964, 0.5464, 0.1957, 0.5707, 0.1714, 0.5926, 0.1714, 0.5915, 0.1955, 0.5715, 0.1964, 0.5926, 0.1714, 0.625, 0.1714, 0.625, 0.1956, 0.5915, 0.1955, 0.5464, 0.1957, 0.5715, 0.1964, 0.5706, 0.2166, 0.5464, 0.2176, 0.5715, 0.1964, 0.5915, 0.1955, 0.588, 0.213, 0.5706, 0.2166, 0.5915, 0.1955, 0.625, 0.1956, 0.625, 0.25, 0.588, 0.213, 0.625, 0.287, 0.588, 0.287, 0.588, 0.2765, 0.2964, 0.6714, 0.3207, 0.6714, 0.3215, 0.6964, 0.2964, 0.6957, 0.3207, 0.6714, 0.3426, 0.6714, 0.3415, 0.6955, 0.3215, 0.6964, 0.3426, 0.6714, 0.4074, 0.6714, 0.4084, 0.6956, 0.3415, 0.6955, 0.2964, 0.6957, 0.3215, 0.6964, 0.3206, 0.7166, 0.2964, 0.7176, 0.3215, 0.6964, 0.3415, 0.6955, 0.338, 0.713, 0.3206, 0.7166, 0.3415, 0.6955, 0.4084, 0.6956, 0.412, 0.713, 0.338, 0.713, 0.4536, 0.6714, 0.4536, 0.6957, 0.4286, 0.6965, 0.4293, 0.6714, 0.4536, 0.6957, 0.4536, 0.7176, 0.4295, 0.7165, 0.4286, 0.6965, 0.4536, 0.7176, 0.4536, 0.7824, 0.4294, 0.7834, 0.4295, 0.7165, 0.4293, 0.6714, 0.4286, 0.6965, 0.4084, 0.6956, 0.4074, 0.6714, 0.4286, 0.6965, 0.4295, 0.7165, 0.412, 0.713, 0.4084, 0.6956, 0.4295, 0.7165, 0.4294, 0.7834, 0.375, 0.787, 0.412, 0.713, 0.4536, 0.8286, 0.4293, 0.8286, 0.4285, 0.8036, 0.4536, 0.8043, 0.4293, 0.8286, 0.375, 0.8286, 0.375, 0.8045, 0.4285, 0.8036, 0.2964, 0.75, 0.2964, 0.7176, 0.3206, 0.7166, 0.3205, 0.75, 0.4536, 0.8043, 0.4285, 0.8036, 0.4294, 0.7834, 0.4536, 0.7824, 0.4285, 0.8036, 0.375, 0.8045, 0.375, 0.787, 0.4294, 0.7834, 0.3205, 0.75, 0.3206, 0.7166, 0.338, 0.713, 0.338, 0.75, 0.338, 0.713, 0.3485, 0.713, 0.338, 0.75, 0.7036, 0.6714, 0.7036, 0.6957, 0.6786, 0.6965, 0.6793, 0.6714, 0.7036, 0.6957, 0.7036, 0.7176, 0.6795, 0.7165, 0.6786, 0.6965, 0.7036, 0.7176, 0.7036, 0.75, 0.6794, 0.75, 0.6795, 0.7165, 0.6793, 0.6714, 0.6786, 0.6965, 0.6584, 0.6956, 0.6574, 0.6714, 0.6786, 0.6965, 0.6795, 0.7165, 0.662, 0.713, 0.6584, 0.6956, 0.6795, 0.7165, 0.6794, 0.75, 0.662, 0.75, 0.662, 0.713, 0.5464, 0.8286, 0.5464, 0.8043, 0.5714, 0.8035, 0.5707, 0.8286, 0.5464, 0.8043, 0.5464, 0.7824, 0.5705, 0.7835, 0.5714, 0.8035, 0.5464, 0.7824, 0.5464, 0.7176, 0.5706, 0.7166, 0.5705, 0.7835, 0.5707, 0.8286, 0.5714, 0.8035, 0.625, 0.8044, 0.625, 0.8286, 0.5714, 0.8035, 0.5705, 0.7835, 0.625, 0.787, 0.625, 0.8044, 0.5705, 0.7835, 0.5706, 0.7166, 0.588, 0.713, 0.625, 0.787, 0.5464, 0.6714, 0.5707, 0.6714, 0.5715, 0.6964, 0.5464, 0.6957, 0.5707, 0.6714, 0.5926, 0.6714, 0.5915, 0.6955, 0.5715, 0.6964, 0.5926, 0.6714, 0.6574, 0.6714, 0.6584, 0.6956, 0.5915, 0.6955, 0.5464, 0.6957, 0.5715, 0.6964, 0.5706, 0.7166, 0.5464, 0.7176, 0.5715, 0.6964, 0.5915, 0.6955, 0.588, 0.713, 0.5706, 0.7166, 0.5915, 0.6955, 0.6584, 0.6956, 0.662, 0.713, 0.588, 0.713, 0.662, 0.713, 0.662, 0.75, 0.6515, 0.713, 0.2964, 0.5786, 0.2964, 0.5543, 0.3214, 0.5535, 0.3207, 0.5786, 0.2964, 0.5543, 0.2964, 0.5, 0.3205, 0.5, 0.3214, 0.5535, 0.375, 0.4214, 0.4074, 0.4214, 0.4084, 0.4456, 0.375, 0.4455, 0.3207, 0.5786, 0.3214, 0.5535, 0.3416, 0.5544, 0.3426, 0.5786, 0.3214, 0.5535, 0.3205, 0.5, 0.338, 0.5, 0.3416, 0.5544, 0.375, 0.4455, 0.4084, 0.4456, 0.412, 0.463, 0.375, 0.463, 0.4536, 0.4214, 0.4536, 0.4457, 0.4286, 0.4465, 0.4293, 0.4214, 0.4536, 0.4457, 0.4536, 0.4676, 0.4295, 0.4665, 0.4286, 0.4465, 0.4536, 0.4676, 0.4536, 0.5324, 0.4294, 0.5334, 0.4295, 0.4665, 0.4293, 0.4214, 0.4286, 0.4465, 0.4084, 0.4456, 0.4074, 0.4214, 0.4286, 0.4465, 0.4295, 0.4665, 0.412, 0.463, 0.4084, 0.4456, 0.4295, 0.4665, 0.4294, 0.5334, 0.412, 0.537, 0.412, 0.463, 0.4536, 0.5786, 0.4293, 0.5786, 0.4285, 0.5536, 0.4536, 0.5543, 0.4293, 0.5786, 0.4074, 0.5786, 0.4085, 0.5545, 0.4285, 0.5536, 0.4074, 0.5786, 0.3426, 0.5786, 0.3416, 0.5544, 0.4085, 0.5545, 0.4536, 0.5543, 0.4285, 0.5536, 0.4294, 0.5334, 0.4536, 0.5324, 0.4285, 0.5536, 0.4085, 0.5545, 0.412, 0.537, 0.4294, 0.5334, 0.4085, 0.5545, 0.3416, 0.5544, 0.338, 0.5, 0.412, 0.537, 0.375, 0.463, 0.412, 0.463, 0.412, 0.4735, 0.7036, 0.5786, 0.6793, 0.5786, 0.6785, 0.5536, 0.7036, 0.5543, 0.6793, 0.5786, 0.6574, 0.5786, 0.6585, 0.5545, 0.6785, 0.5536, 0.6574, 0.5786, 0.5926, 0.5786, 0.5916, 0.5544, 0.6585, 0.5545, 0.7036, 0.5543, 0.6785, 0.5536, 0.6794, 0.5, 0.7036, 0.5, 0.6785, 0.5536, 0.6585, 0.5545, 0.662, 0.5, 0.6794, 0.5, 0.6585, 0.5545, 0.5916, 0.5544, 0.588, 0.537, 0.662, 0.5, 0.5464, 0.5786, 0.5464, 0.5543, 0.5714, 0.5535, 0.5707, 0.5786, 0.5464, 0.5543, 0.5464, 0.5324, 0.5705, 0.5335, 0.5714, 0.5535, 0.5464, 0.5324, 0.5464, 0.4676, 0.5706, 0.4666, 0.5705, 0.5335, 0.5707, 0.5786, 0.5714, 0.5535, 0.5916, 0.5544, 0.5926, 0.5786, 0.5714, 0.5535, 0.5705, 0.5335, 0.588, 0.537, 0.5916, 0.5544, 0.5705, 0.5335, 0.5706, 0.4666, 0.588, 0.463, 0.588, 0.537, 0.5464, 0.4214, 0.5707, 0.4214, 0.5715, 0.4464, 0.5464, 0.4457, 0.5707, 0.4214, 0.5926, 0.4214, 0.5915, 0.4455, 0.5715, 0.4464, 0.5926, 0.4214, 0.625, 0.4214, 0.625, 0.4456, 0.5915, 0.4455, 0.5464, 0.4457, 0.5715, 0.4464, 0.5706, 0.4666, 0.5464, 0.4676, 0.5715, 0.4464, 0.5915, 0.4455, 0.588, 0.463, 0.5706, 0.4666, 0.5915, 0.4455, 0.625, 0.4456, 0.625, 0.463, 0.588, 0.463, 0.625, 0.463, 0.588, 0.4735, 0.588, 0.463, 0.2036, 0.5786, 0.2036, 0.6714, 0.1793, 0.6714, 0.1793, 0.5786, 0.1793, 0.5786, 0.1793, 0.6714, 0.125, 0.6714, 0.125, 0.5786, 0.375, 0.1714, 0.375, 0.07858, 0.4074, 0.07858, 0.4074, 0.1714, 0.4074, 0.1714, 0.4074, 0.07858, 0.4293, 0.07858, 0.4293, 0.1714, 0.4293, 0.1714, 0.4293, 0.07858, 0.4536, 0.07858, 0.4536, 0.1714, 0.4536, 0.9214, 0.5464, 0.9214, 0.5464, 0.9457, 0.4536, 0.9457, 0.4536, 0.9457, 0.5464, 0.9457, 0.5464, 1.0, 0.4536, 1.0, 0.4536, 0.0, 0.5464, 0.0, 0.5464, 0.0324, 0.4536, 0.0324, 0.4536, 0.0324, 0.5464, 0.0324, 0.5464, 0.05429, 0.4536, 0.05429, 0.4536, 0.05429, 0.5464, 0.05429, 0.5464, 0.07858, 0.4536, 0.07858, 0.7964, 0.6714, 0.7964, 0.5786, 0.8207, 0.5786, 0.8207, 0.6714, 0.8207, 0.6714, 0.8207, 0.5786, 0.875, 0.5786, 0.875, 0.6714, 0.625, 0.07858, 0.625, 0.1714, 0.5926, 0.1714, 0.5926, 0.07858, 0.5926, 0.07858, 0.5926, 0.1714, 0.5707, 0.1714, 0.5707, 0.07858, 0.5707, 0.07858, 0.5707, 0.1714, 0.5464, 0.1714, 0.5464, 0.07858, 0.5464, 0.3286, 0.4536, 0.3286, 0.4536, 0.3043, 0.5464, 0.3043, 0.5464, 0.3043, 0.4536, 0.3043, 0.4536, 0.2824, 0.5464, 0.2824, 0.5464, 0.2824, 0.4536, 0.2824, 0.4536, 0.2176, 0.5464, 0.2176, 0.5464, 0.2176, 0.4536, 0.2176, 0.4536, 0.1957, 0.5464, 0.1957, 0.5464, 0.1957, 0.4536, 0.1957, 0.4536, 0.1714, 0.5464, 0.1714, 0.2964, 0.5786, 0.2036, 0.5786, 0.2036, 0.5543, 0.2964, 0.5543, 0.2964, 0.5543, 0.2036, 0.5543, 0.2036, 0.5, 0.2964, 0.5, 0.375, 0.4214, 0.375, 0.3286, 0.4074, 0.3286, 0.4074, 0.4214, 0.4074, 0.4214, 0.4074, 0.3286, 0.4293, 0.3286, 0.4293, 0.4214, 0.4293, 0.4214, 0.4293, 0.3286, 0.4536, 0.3286, 0.4536, 0.4214, 0.7964, 0.5786, 0.7036, 0.5786, 0.7036, 0.5543, 0.7964, 0.5543, 0.7964, 0.5543, 0.7036, 0.5543, 0.7036, 0.5, 0.7964, 0.5, 0.625, 0.3286, 0.625, 0.4214, 0.5926, 0.4214, 0.5926, 0.3286, 0.5926, 0.3286, 0.5926, 0.4214, 0.5707, 0.4214, 0.5707, 0.3286, 0.5707, 0.3286, 0.5707, 0.4214, 0.5464, 0.4214, 0.5464, 0.3286, 0.5464, 0.5786, 0.4536, 0.5786, 0.4536, 0.5543, 0.5464, 0.5543, 0.5464, 0.5543, 0.4536, 0.5543, 0.4536, 0.5324, 0.5464, 0.5324, 0.5464, 0.5324, 0.4536, 0.5324, 0.4536, 0.4676, 0.5464, 0.4676, 0.5464, 0.4676, 0.4536, 0.4676, 0.4536, 0.4457, 0.5464, 0.4457, 0.5464, 0.4457, 0.4536, 0.4457, 0.4536, 0.4214, 0.5464, 0.4214, 0.2964, 0.6714, 0.2964, 0.5786, 0.3207, 0.5786, 0.3207, 0.6714, 0.3207, 0.6714, 0.3207, 0.5786, 0.3426, 0.5786, 0.3426, 0.6714, 0.3426, 0.6714, 0.3426, 0.5786, 0.4074, 0.5786, 0.4074, 0.6714, 0.4074, 0.6714, 0.4074, 0.5786, 0.4293, 0.5786, 0.4293, 0.6714, 0.4293, 0.6714, 0.4293, 0.5786, 0.4536, 0.5786, 0.4536, 0.6714, 0.7036, 0.5786, 0.7036, 0.6714, 0.6793, 0.6714, 0.6793, 0.5786, 0.6793, 0.5786, 0.6793, 0.6714, 0.6574, 0.6714, 0.6574, 0.5786, 0.6574, 0.5786, 0.6574, 0.6714, 0.5926, 0.6714, 0.5926, 0.5786, 0.5926, 0.5786, 0.5926, 0.6714, 0.5707, 0.6714, 0.5707, 0.5786, 0.5707, 0.5786, 0.5707, 0.6714, 0.5464, 0.6714, 0.5464, 0.5786, 0.5464, 0.8286, 0.4536, 0.8286, 0.4536, 0.8043, 0.5464, 0.8043, 0.5464, 0.8043, 0.4536, 0.8043, 0.4536, 0.7824, 0.5464, 0.7824, 0.5464, 0.7824, 0.4536, 0.7824, 0.4536, 0.7176, 0.5464, 0.7176, 0.5464, 0.7176, 0.4536, 0.7176, 0.4536, 0.6957, 0.5464, 0.6957, 0.5464, 0.6957, 0.4536, 0.6957, 0.4536, 0.6714, 0.5464, 0.6714, 0.2036, 0.6714, 0.2964, 0.6714, 0.2964, 0.6957, 0.2036, 0.6957, 0.2036, 0.6957, 0.2964, 0.6957, 0.2964, 0.7176, 0.2036, 0.7176, 0.2036, 0.7176, 0.2964, 0.7176, 0.2964, 0.75, 0.2036, 0.75, 0.375, 0.9214, 0.375, 0.8286, 0.4293, 0.8286, 0.4293, 0.9214, 0.4293, 0.9214, 0.4293, 0.8286, 0.4536, 0.8286, 0.4536, 0.9214, 0.7036, 0.6714, 0.7964, 0.6714, 0.7964, 0.6957, 0.7036, 0.6957, 0.7036, 0.6957, 0.7964, 0.6957, 0.7964, 0.7176, 0.7036, 0.7176, 0.7036, 0.7176, 0.7964, 0.7176, 0.7964, 0.75, 0.7036, 0.75, 0.625, 0.8286, 0.625, 0.9214, 0.5707, 0.9214, 0.5707, 0.8286, 0.5707, 0.8286, 0.5707, 0.9214, 0.5464, 0.9214, 0.5464, 0.8286, 0.2036, 0.5786, 0.2964, 0.5786, 0.2964, 0.6714, 0.2036, 0.6714])
me_cylinder.materials.append(mat_material_002)
me_cylinder.materials.append(mat_material_001)
me_cylinder.materials.append(mat_material)
me_cylinder.materials.append(mat_material_003)
me_cylinder.update()
arm_armature_003 = bpy.data.armatures.new('Armature.003')  # bones are not reproduced

# ---- objects
ob_light = bpy.data.objects.new('Light', light_light)
ob_camera = bpy.data.objects.new('Camera', cam_camera)
ob_cylinder = bpy.data.objects.new('Cylinder', me_cylinder)
ob_armature_001 = bpy.data.objects.new('Armature.001', arm_armature_003)

# ---- transforms, parenting, visibility, modifiers, constraints
ob_light.location = (4.076, 1.005, 5.904)
ob_light.rotation_euler = (0.6503, 0.05522, 1.866)
ob_light.lock_rotations_4d = False
ob_light.empty_display_type = 'ARROWS'
ob_light.color = (0.0, 0.0, 0.0, 0.0)
ob_light.lineart.crease_threshold = 0.0
ob_camera.location = (7.359, -6.926, 4.958)
ob_camera.rotation_euler = (1.109, 0.0, 0.8149)
ob_camera.lock_rotations_4d = False
ob_camera.empty_display_type = 'ARROWS'
ob_camera.color = (0.0, 0.0, 0.0, 0.0)
ob_camera.display_type = 'WIRE'
ob_camera.lineart.crease_threshold = 0.0
ob_cylinder.parent = ob_armature_001
ob_cylinder.matrix_parent_inverse = Matrix(((1.0, -0.0, -0.0, -0.9094), (-0.0, 1.0, 0.0, 7.307), (-0.0, -0.0, 1.0, 4.408), (-0.0, 0.0, -0.0, 1.0)))
ob_cylinder.location = (0.0, 0.0, 0.0)
ob_cylinder.rotation_euler = (1.571, -0.0, 0.0)
ob_cylinder.scale = (1.096, 1.096, 1.096)
_vg = ob_cylinder.vertex_groups.new(name='Bone')
_vg = ob_cylinder.vertex_groups.new(name='Bone.004')
_vg = ob_cylinder.vertex_groups.new(name='Bone.006')
for _i, _w in zip([50, 56, 57, 58, 59, 64, 65, 66, 67, 68, 72, 73, 74, 75, 76, 77, 78, 79, 80, 81, 82, 83, 84, 85, 86, 87, 88, 89, 90, 91, 92, 93, 94, 95, 96, 97, 98, 99, 100, 101, 102, 103], [0.01833, 0.04023, 0.1282, 0.5055, 0.09683, 0.0152, 0.05148, 0.07483, 0.04438, 0.004117, 0.008966, 0.0146, 0.01714, 0.01452, 0.0089, 0.004803, 0.003732, 0.004743, 0.005964, 0.006397, 0.006702, 0.006811, 0.006542, 0.006087, 0.005903, 0.005779, 0.005185, 0.005546, 0.005686, 0.005823, 0.005869, 0.005512, 0.005555, 0.005431, 0.005171, 0.005333, 0.005417, 0.005481, 0.005513, 0.005444, 0.005383, 0.005304]): _vg.add([_i], _w, 'REPLACE')
_vg = ob_cylinder.vertex_groups.new(name='Bone.025')
for _i, _w in zip([48, 51, 53, 56, 57, 58, 59, 60, 61, 62, 63, 64, 65, 66, 67, 68, 69, 70, 71, 72, 73, 74, 75, 76, 77, 78, 79, 80, 81, 82, 83, 84, 85, 86, 87, 88, 89, 90, 91, 92, 93, 94, 95, 96, 97, 98, 99, 100, 101, 102, 103], [0.01885, 0.008357, 0.005209, 0.4233, 0.156, 0.2167, 0.8202, 0.9665, 0.8489, 0.1817, 0.1521, 0.7696, 0.7641, 0.7904, 0.8526, 0.8779, 0.8539, 0.787, 0.7626, 0.8392, 0.8398, 0.842, 0.8458, 0.8483, 0.8454, 0.8413, 0.8393, 0.8532, 0.853, 0.8526, 0.8524, 0.8523, 0.8523, 0.8525, 0.8529, 0.8554, 0.8547, 0.8543, 0.854, 0.8537, 0.8546, 0.8541, 0.8545, 0.8555, 0.8551, 0.8549, 0.8547, 0.8546, 0.8548, 0.8549, 0.8551]): _vg.add([_i], _w, 'REPLACE')
_vg = ob_cylinder.vertex_groups.new(name='Bone.001')
_vg = ob_cylinder.vertex_groups.new(name='Bone.026')
_vg = ob_cylinder.vertex_groups.new(name='Bone.002')
_vg = ob_cylinder.vertex_groups.new(name='Bone.027')
_vg = ob_cylinder.vertex_groups.new(name='Bone.003')
_vg = ob_cylinder.vertex_groups.new(name='Bone.005')
for _i, _w in zip([0, 1, 2, 3, 4, 5, 6, 7, 8, 9, 10, 11, 12, 13, 14, 15, 16, 17, 18, 19, 20, 21, 22, 23, 24, 25, 26, 27, 28, 29, 30, 31, 32, 33, 34, 35, 36, 37, 38, 39, 40, 41, 42, 43, 44, 45, 46, 47, 48, 49, 53, 54, 55, 56, 62, 63, 104, 105, 106, 107, 108, 109, 110, 111], [0.05444, 0.05556, 0.05413, 0.05374, 0.05461, 0.05301, 0.05524, 0.05418, 0.05522, 0.05665, 0.05534, 0.05814, 0.05522, 0.05852, 0.05475, 0.05754, 0.05508, 0.05505, 0.05506, 0.05507, 0.05507, 0.05507, 0.05507, 0.05508, 0.05817, 0.05402, 0.05099, 0.05356, 0.05875, 0.06295, 0.06452, 0.06292, 0.09041, 0.05662, 0.03022, 0.03652, 0.05842, 0.08975, 0.1223, 0.1244, 0.1306, 0.05966, 0.01054, 0.000252, 0.02893, 0.09824, 0.228, 0.2347, 0.1961, 0.0298, 0.1002, 0.6025, 0.5951, 0.004224, 0.03094, 0.05229, 0.07122, 0.06926, 0.05943, 0.06697, 0.04859, 0.05208, 0.06073, 0.05431]): _vg.add([_i], _w, 'REPLACE')
_vg = ob_cylinder.vertex_groups.new(name='Bone.028')
for _i, _w in zip([0, 1, 2, 3, 4, 5, 6, 7, 8, 9, 10, 11, 12, 13, 14, 15, 16, 17, 18, 19, 20, 21, 22, 23, 24, 25, 26, 27, 28, 29, 30, 31, 32, 33, 34, 35, 36, 37, 38, 39, 40, 41, 42, 43, 44, 45, 46, 47, 48, 49, 50, 51, 52, 53, 54, 55, 56, 59, 104, 105, 106, 107, 108, 109, 110, 111, 136, 137, 138, 139, 140, 141, 142, 143, 144, 145, 146, 147, 148, 149, 150, 151, 152, 153, 154, 155, 156, 157, 158, 159, 160, 161, 162, 163, 164, 165, 166, 167, 168, 169, 170, 171, 172, 173, 174, 175, 176, 177, 178, 179, 180, 181, 182, 183, 184, 185, 186, 187, 188, 189, 190, 191, 192, 193, 194, 195, 196, 197, 198, 199, 200, 201, 202, 203, 204, 205, 206, 207, 208, 209, 210, 211, 212, 213, 214, 215, 216, 217, 218, 219, 220, 221, 222, 223, 224, 225, 226, 227, 228, 229, 230, 231, 232, 233, 234, 235, 236, 237, 238, 239, 240, 241, 242, 243, 244, 245, 246, 247, 248, 249, 250, 251, 252, 253, 254, 255, 256, 257, 258, 259, 260, 261, 262, 263, 264, 265, 266, 267, 268, 269, 270, 271, 272, 273, 274, 275, 276, 277, 278, 279, 280, 281, 282, 283, 284, 285, 286, 287, 288, 289, 290, 291, 292, 293, 294, 295, 296, 297, 298, 299, 300, 301, 302, 303, 304, 305, 306, 307, 308, 309, 310, 311, 312, 313, 314, 315, 316, 317, 318, 319, 320, 321, 322, 323, 324, 325, 326, 327, 328, 329, 330, 331, 332, 333, 334, 335, 336, 337, 338, 339, 340, 341, 342, 343, 344, 345, 346, 347, 348, 349, 350, 351, 352, 353, 354, 355, 356, 357, 358, 359, 360, 361, 362, 363, 364, 365, 366, 367, 368, 369, 370, 371, 372, 373, 374, 375, 376, 377, 378, 379, 380, 381, 382, 383, 384, 385, 386, 387, 388, 389, 390, 391, 392, 393, 394, 395, 396, 397, 398, 399, 400, 401, 402, 403, 404, 405, 406, 407, 408, 409, 410, 411, 412, 413, 414, 415, 416, 417, 418, 419, 420, 421, 422, 423, 424, 425, 426, 427, 428, 429, 430, 431, 432, 433, 434, 435, 436, 437, 438, 439, 440, 441, 442, 443, 444, 445, 446, 447, 448, 449, 450, 451, 452, 453, 454, 455, 456, 457, 458, 459, 460, 461, 462, 463, 464, 465, 466, 467, 468, 469, 470, 471, 472, 473, 474, 475, 476, 477, 478, 479, 480, 481, 482, 483, 484, 485, 486, 487, 488, 489, 490, 491, 492, 493, 494, 495, 496, 497, 498, 499, 500, 501, 502, 503, 504, 505, 506, 507, 508, 509, 510, 511, 512, 513, 514, 515, 516, 517, 518, 519, 520, 521, 522, 523, 524, 525, 526, 527, 528, 529, 530, 531, 532, 533, 534, 535, 536, 537, 538, 539, 540, 541, 542, 543, 544, 545, 546, 547, 548, 549, 550, 551, 552, 553, 554, 555, 556, 557, 558, 559, 560, 561, 562, 563, 564, 565, 566, 567], [0.8604, 0.8548, 0.8581, 0.8513, 0.8571, 0.8509, 0.8567, 0.8501, 0.8578, 0.8539, 0.8581, 0.8538, 0.8588, 0.8543, 0.8599, 0.8547, 0.8584, 0.8584, 0.8584, 0.8584, 0.8585, 0.8585, 0.8584, 0.8584, 0.8489, 0.8412, 0.843, 0.8431, 0.8484, 0.8474, 0.8482, 0.848, 0.769, 0.7617, 0.784, 0.8257, 0.8469, 0.8268, 0.792, 0.7694, 0.6567, 0.6202, 0.6656, 0.8263, 0.8912, 0.8367, 0.674, 0.6263, 0.4561, 0.1784, 0.1955, 0.8207, 0.967, 0.8423, 0.2402, 0.2012, 0.01607, 0.00267, 0.8409, 0.8391, 0.8443, 0.8425, 0.8332, 0.8375, 0.8406, 0.8279, 0.9947, 0.9947, 0.9947, 0.9947, 0.9947, 0.9947, 0.9947, 0.9947, 0.9947, 0.9947, 0.9947, 0.9947, 0.9947, 0.9947, 0.9947, 0.9947, 0.9947, 0.9947, 0.9947, 0.9947, 0.9947, 0.9947, 0.9947, 0.9947, 0.9947, 0.9947, 0.9947, 0.9947, 0.9947, 0.9947, 0.9947, 0.9947, 0.9947, 0.9947, 0.9947, 0.9947, 0.9947, 0.9947, 0.9947, 0.9947, 0.9947, 0.9947, 0.9947, 0.9947, 0.9947, 0.9947, 0.9947, 0.9947, 0.9947, 0.9947, 0.9947, 0.9947, 0.9947, 0.9947, 0.9947, 0.9947, 0.9947, 0.9947, 0.9947, 0.9947, 0.9947, 0.9947, 0.9947, 0.9947, 0.9947, 0.9947, 0.9947, 0.9947, 0.9947, 0.9947, 0.9947, 0.9947, 0.9947, 0.9947, 0.9947, 0.9947, 0.9947, 0.9947, 0.9947, 0.9947, 0.9947, 0.9947, 0.9947, 0.9947, 0.9947, 0.9947, 0.9947, 0.9947, 0.9947, 0.9947, 0.9947, 0.9947, 0.9947, 0.9947, 0.9947, 0.9947, 0.9947, 0.9947, 0.9947, 0.9947, 0.9947, 0.9947, 0.9947, 0.9947, 0.9947, 0.9947, 0.9947, 0.9947, 0.9947, 0.9947, 0.9947, 0.9947, 0.9947, 0.9947, 0.9947, 0.9947, 0.9947, 0.9947, 0.9947, 0.9947, 0.9947, 0.9947, 0.9947, 0.9947, 0.9947, 0.9947, 0.9947, 0.9947, 0.9947, 0.9947, 0.9947, 0.9947, 0.9947, 0.9947, 0.9947, 0.9947, 0.9947, 0.9947, 0.9947, 0.9947, 0.9947, 0.9947, 0.9947, 0.9947, 0.9947, 0.9947, 0.9947, 0.9947, 0.9947, 0.9947, 0.9947, 0.9947, 0.9947, 0.9947, 0.9947, 0.9947, 0.9947, 0.9947, 0.9947, 0.9947, 0.9947, 0.9947, 0.9947, 0.9947, 0.9947, 0.9947, 0.9947, 0.9947, 0.9947, 0.9947, 0.9947, 0.9947, 0.9947, 0.9947, 0.9947, 0.9947, 0.9947, 0.9947, 0.9947, 0.9947, 0.9947, 0.9947, 0.9947, 0.9947, 0.9947, 0.9947, 0.9947, 0.9947, 0.9947, 0.9947, 0.9947, 0.9947, 0.9947, 0.9947, 0.9947, 0.9947, 0.9947, 0.9947, 0.9947, 0.9947, 0.9947, 0.9947, 0.9947, 0.9947, 0.9947, 0.9947, 0.9947, 0.9947, 0.9947, 0.9947, 0.9947, 0.9947, 0.9947, 0.9947, 0.9947, 0.9947, 0.9862, 0.9862, 0.9862, 0.9862, 0.9862, 0.9862, 0.9862, 0.9862, 0.9862, 0.9862, 0.9862, 0.9862, 0.9862, 0.9862, 0.9862, 0.9862, 0.9862, 0.9862, 0.9862, 0.9862, 0.9862, 0.9862, 0.9862, 0.9862, 0.9862, 0.9862, 0.9862, 0.9862, 0.9863, 0.9863, 0.9862, 0.9862, 0.9862, 0.9862, 0.9862, 0.9862, 0.9862, 0.9863, 0.9863, 0.9863, 0.9863, 0.9863, 0.9863, 0.9863, 0.9863, 0.9863, 0.9862, 0.9862, 0.9863, 0.9863, 0.9862, 0.9863, 0.9863, 0.9863, 0.9862, 0.9863, 0.9863, 0.9862, 0.9862, 0.9862, 0.9862, 0.9863, 0.9862, 0.9863, 0.9863, 0.9863, 0.9863, 0.9863, 0.9863, 0.9863, 0.9862, 0.9863, 0.9863, 0.9863, 0.9863, 0.9863, 0.9863, 0.9863, 0.9863, 0.9863, 0.9863, 0.9863, 0.9863, 0.9863, 0.9863, 0.9863, 0.9863, 0.9863, 0.9863, 0.9863, 0.9863, 0.9863, 0.9863, 0.9863, 0.9863, 0.9863, 0.9863, 0.9863, 0.9863, 0.9863, 0.9863, 0.9863, 0.9863, 0.9863, 0.9863, 0.9863, 0.9863, 0.9863, 0.9861, 0.9862, 0.9861, 0.9861, 0.9861, 0.9861, 0.9861, 0.9861, 0.9861, 0.9861, 0.9861, 0.9861, 0.9861, 0.9861, 0.9861, 0.9861, 0.9861, 0.9861, 0.9861, 0.9861, 0.9861, 0.9861, 0.9861, 0.9861, 0.9861, 0.9861, 0.9861, 0.9862, 0.9862, 0.9862, 0.9862, 0.9862, 0.9862, 0.9862, 0.9862, 0.9862, 0.9862, 0.9862, 0.9862, 0.9862, 0.9862, 0.9862, 0.9862, 0.9862, 0.9862, 0.9862, 0.9862, 0.9862, 0.9862, 0.9862, 0.9862, 0.9862, 0.9862, 0.9862, 0.9862, 0.9862, 0.9862, 0.9862, 0.9862, 0.9862, 0.9862, 0.9862, 0.9862, 0.9862, 0.9862, 0.9862, 0.9862, 0.9862, 0.9862, 0.9862, 0.9862, 0.9862, 0.9862, 0.9862, 0.9862, 0.9862, 0.9862, 0.9862, 0.9862, 0.9862, 0.9862, 0.9862, 0.9862, 0.9862, 0.9862, 0.9862, 0.9863, 0.9862, 0.9862, 0.9863, 0.9862, 0.9862, 0.9862, 0.9862, 0.9862, 0.9862, 0.9862, 0.9862, 0.9862, 0.9862, 0.9862, 0.9863, 0.9862, 0.9862, 0.9862, 0.9862, 0.9862, 0.9862]): _vg.add([_i], _w, 'REPLACE')
_vg = ob_cylinder.vertex_groups.new(name='Bone.007')
_vg = ob_cylinder.vertex_groups.new(name='Bone.029')
_vg = ob_cylinder.vertex_groups.new(name='Bone.008')
for _i, _w in zip([0, 1, 2, 3, 4, 5, 6, 7, 8, 9, 10, 11, 12, 13, 14, 15, 16, 17, 18, 19, 20, 21, 22, 23, 24, 25, 26, 27, 28, 29, 30, 31, 32, 33, 34, 35, 39, 40, 41, 42, 43, 47, 48, 49, 50, 55, 57, 104, 105, 106, 107, 108, 109, 110, 111], [0.005415, 0.009384, 0.007332, 0.01333, 0.0074, 0.01258, 0.007032, 0.01098, 0.006391, 0.007337, 0.006097, 0.00646, 0.005789, 0.0064, 0.005457, 0.007517, 0.006101, 0.006141, 0.006144, 0.006142, 0.006094, 0.006098, 0.006099, 0.006099, 0.01303, 0.02268, 0.01901, 0.01413, 0.008243, 0.006193, 0.005781, 0.008856, 0.05624, 0.07602, 0.05389, 0.02041, 0.02043, 0.09334, 0.1572, 0.07945, 0.01476, 0.03324, 0.1607, 0.4956, 0.0937, 0.01791, 0.02285, 0.00545, 0.01095, 0.009068, 0.005516, 0.02586, 0.01652, 0.01871, 0.03497]): _vg.add([_i], _w, 'REPLACE')
_vg = ob_cylinder.vertex_groups.new(name='Bone.030')
for _i, _w in zip([0, 1, 2, 3, 4, 5, 6, 7, 8, 9, 10, 11, 12, 13, 14, 15, 16, 17, 18, 19, 20, 21, 22, 23, 24, 25, 26, 27, 28, 29, 30, 31, 32, 33, 34, 35, 36, 37, 39, 40, 41, 42, 43, 44, 47, 48, 49, 50, 51, 56, 57, 58, 59, 63, 64, 65, 66, 67, 70, 71, 72, 73, 74, 75, 76, 77, 78, 79, 80, 81, 82, 83, 84, 85, 86, 87, 88, 89, 90, 91, 92, 93, 94, 95, 96, 97, 98, 99, 100, 101, 102, 103, 104, 105, 106, 107, 108, 109, 110, 111], [0.01495, 0.0182, 0.01766, 0.02421, 0.01814, 0.02685, 0.01778, 0.02714, 0.01668, 0.01915, 0.01618, 0.01705, 0.0156, 0.0156, 0.01502, 0.01594, 0.01617, 0.01623, 0.01624, 0.01624, 0.01615, 0.01616, 0.01616, 0.01616, 0.01919, 0.03164, 0.03832, 0.03683, 0.02278, 0.01762, 0.01375, 0.01472, 0.03709, 0.06748, 0.08746, 0.06467, 0.03145, 0.006169, 0.007228, 0.05684, 0.1066, 0.1753, 0.08401, 0.01253, 0.005528, 0.07392, 0.1826, 0.592, 0.1065, 0.1921, 0.5566, 0.1744, 0.02356, 0.03228, 0.06556, 0.09046, 0.06316, 0.02619, 0.002516, 0.03013, 0.02883, 0.03263, 0.03041, 0.02601, 0.02081, 0.01876, 0.01973, 0.0228, 0.02059, 0.02088, 0.02105, 0.02105, 0.02077, 0.02049, 0.02042, 0.02038, 0.0194, 0.0198, 0.01995, 0.02009, 0.02014, 0.01976, 0.01989, 0.01974, 0.01934, 0.01953, 0.01963, 0.01971, 0.01975, 0.01967, 0.01961, 0.01951, 0.01235, 0.01441, 0.02705, 0.01781, 0.05096, 0.04652, 0.02238, 0.04175]): _vg.add([_i], _w, 'REPLACE')
_vg = ob_cylinder.vertex_groups.new(name='Bone.009')
_vg = ob_cylinder.vertex_groups.new(name='Bone.031')
_vg = ob_cylinder.vertex_groups.new(name='Bone.010')
_vg = ob_cylinder.vertex_groups.new(name='Bone.032')
_vg = ob_cylinder.vertex_groups.new(name='Bone.011')
_vg = ob_cylinder.vertex_groups.new(name='Bone.033')
_vg = ob_cylinder.vertex_groups.new(name='Bone.012')
_vg = ob_cylinder.vertex_groups.new(name='Bone.034')
for _i, _w in zip([49, 50, 57, 58, 112, 113, 116, 117, 120, 121, 124, 125], [0.008786, 0.004987, 0.0263, 0.04257, 0.5032, 0.5, 0.9297, 0.9357, 0.05591, 0.05931, 0.02241, 0.01176]): _vg.add([_i], _w, 'REPLACE')
_vg = ob_cylinder.vertex_groups.new(name='Bone.013')
for _i, _w in zip([112, 113, 120, 121], [0.4283, 0.427, 0.03725, 0.04331]): _vg.add([_i], _w, 'REPLACE')
_vg = ob_cylinder.vertex_groups.new(name='Bone.035')
_vg = ob_cylinder.vertex_groups.new(name='Bone.014')
for _i, _w in zip([112, 113, 120, 121, 124, 125, 128, 129], [0.01859, 0.0171, 0.6995, 0.6773, 0.02406, 0.01108, 0.04275, 0.04338]): _vg.add([_i], _w, 'REPLACE')
_vg = ob_cylinder.vertex_groups.new(name='Bone.036')
for _i, _w in zip([116, 117, 120, 121, 124, 125, 132], [0.006577, 0.0003629, 0.1359, 0.147, 0.8979, 0.9139, 0.003172]): _vg.add([_i], _w, 'REPLACE')
_vg = ob_cylinder.vertex_groups.new(name='Bone.015')
_vg = ob_cylinder.vertex_groups.new(name='Bone.037')
for _i, _w in zip([120, 121, 124, 128, 129, 132, 133], [0.06266, 0.06684, 5.706e-05, 0.9322, 0.9314, 0.9666, 0.9728]): _vg.add([_i], _w, 'REPLACE')
_vg = ob_cylinder.vertex_groups.new(name='Bone.016')
_vg = ob_cylinder.vertex_groups.new(name='Bone.038')
_vg = ob_cylinder.vertex_groups.new(name='Bone.017')
_vg = ob_cylinder.vertex_groups.new(name='Bone.039')
for _i, _w in zip([46, 47, 48, 54, 55, 56, 57, 61, 62, 63, 64, 65, 66, 67, 68, 69, 70, 71, 72, 73, 74, 75, 76, 77, 78, 79, 80, 81, 82, 83, 84, 85, 86, 87, 88, 89, 90, 91, 92, 93, 94, 95, 96, 97, 98, 99, 100, 101, 102, 103], [0.00256, 0.009309, 0.02406, 0.06504, 0.07341, 0.2321, 0.04733, 0.1105, 0.7087, 0.6768, 0.0976, 0.06076, 0.03588, 0.02975, 0.05106, 0.08374, 0.14, 0.1419, 0.06858, 0.06345, 0.06143, 0.06156, 0.06478, 0.07034, 0.07399, 0.07363, 0.06226, 0.06204, 0.06214, 0.0623, 0.06265, 0.06301, 0.063, 0.06272, 0.06135, 0.06161, 0.06174, 0.06188, 0.06211, 0.0617, 0.06205, 0.06182, 0.06131, 0.06146, 0.06155, 0.06162, 0.06168, 0.06163, 0.06158, 0.06149]): _vg.add([_i], _w, 'REPLACE')
_vg = ob_cylinder.vertex_groups.new(name='Bone.018')
_vg = ob_cylinder.vertex_groups.new(name='Bone.040')
_vg = ob_cylinder.vertex_groups.new(name='Bone.019')
_vg = ob_cylinder.vertex_groups.new(name='Bone.041')
_vg = ob_cylinder.vertex_groups.new(name='Bone.020')
_vg = ob_cylinder.vertex_groups.new(name='Bone.042')
_vg = ob_cylinder.vertex_groups.new(name='Bone.021')
_vg = ob_cylinder.vertex_groups.new(name='Bone.043')
for _i, _w in zip([54, 55, 62, 63, 114, 115, 118, 119, 122, 123, 126, 127], [0.04975, 0.03969, 0.01819, 0.01681, 0.9356, 0.9351, 0.9731, 0.975, 0.02276, 0.02881, 0.0319, 0.02685]): _vg.add([_i], _w, 'REPLACE')
_vg = ob_cylinder.vertex_groups.new(name='Bone.022')
_vg = ob_cylinder.vertex_groups.new(name='Bone.044')
_vg = ob_cylinder.vertex_groups.new(name='Bone.023')
_vg = ob_cylinder.vertex_groups.new(name='Bone.045')
for _i, _w in zip([114, 115, 122, 123, 126, 127, 130, 131, 134, 135], [0.02633, 0.03296, 0.9395, 0.9346, 0.9333, 0.9374, 0.03515, 0.04083, 0.04055, 0.03509]): _vg.add([_i], _w, 'REPLACE')
_vg = ob_cylinder.vertex_groups.new(name='Bone.024')
_vg = ob_cylinder.vertex_groups.new(name='Bone.046')
for _i, _w in zip([123, 126, 130, 131, 134, 135], [0.0002223, 0.0004621, 0.9557, 0.9527, 0.9528, 0.9557]): _vg.add([_i], _w, 'REPLACE')
_m = ob_cylinder.modifiers.new('Armature', 'ARMATURE')
_m.object = ob_armature_001
ob_armature_001.location = (0.9094, -7.307, -4.408)
ob_armature_001.scale = (1.415, 1.415, 1.415)

# ---- collection membership
col_collection.objects.link(ob_light)
col_collection.objects.link(ob_camera)
col_collection.objects.link(ob_cylinder)
col_collection.objects.link(ob_armature_001)

# ---- scene / render settings (as saved in the file)
scene.camera = ob_camera
scene.frame_start = 1; scene.frame_end = 250; scene.frame_set(17)
scene.render.engine = 'BLENDER_EEVEE_NEXT'
scene.cycles.sampling_pattern = 'TABULATED_SOBOL'
scene.cycles.use_light_tree = False
scene.view_settings.view_transform = 'Filmic'
bpy.context.view_layer.update()
